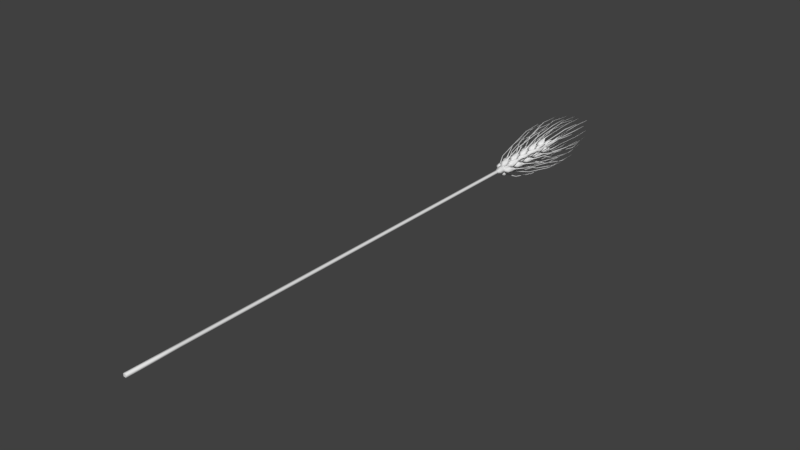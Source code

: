 # Source: wheat.blend  (saved by Blender 2.78.0; exported with 4.5.12 LTS)
import bpy
from mathutils import Matrix  # noqa: F401  (used for matrix-valued properties, if any)

bpy.ops.wm.read_factory_settings(use_empty=True)
scene = bpy.context.scene
scene.name = 'Scene'

# ---- collections
col_collection_1 = bpy.data.collections.new('Collection 1'); scene.collection.children.link(col_collection_1)
col_collection_9 = bpy.data.collections.new('Collection 9'); scene.collection.children.link(col_collection_9)

# ---- world
world_world = bpy.data.worlds.new('World'); scene.world = world_world
world_world.color = (0.05088, 0.05088, 0.05088)
world_world.use_sun_shadow = False
world_world.sun_shadow_jitter_overblur = 0.0
world_world.cycles.sampling_method = 'MANUAL'

# ---- meshes
me_cube = bpy.data.meshes.new('Cube')
me_cube.from_pydata([(-2.5, 1.093e-07, 2.5), (-2.5, 1000.0, 2.5), (-2.5, -1.093e-07, -2.5), (-2.5, 1000.0, -2.5), (2.5, 1.093e-07, 2.5), (2.5, 1000.0, 2.5), (2.5, -1.093e-07, -2.5), (2.5, 1000.0, -2.5), (-2.5, 90.91, 2.5), (-2.5, 181.8, 2.5), (-2.5, 272.7, 2.5), (-2.5, 363.6, 2.5), (-2.5, 454.5, 2.5), (-2.5, 545.5, 2.5), (-2.5, 636.4, 2.5), (-2.5, 727.3, 2.5), (-2.5, 818.2, 2.5), (-2.5, 909.1, 2.5), (-2.5, 909.1, -2.5), (-2.5, 818.2, -2.5), (-2.5, 727.3, -2.5), (-2.5, 636.4, -2.5), (-2.5, 545.5, -2.5), (-2.5, 454.5, -2.5), (-2.5, 363.6, -2.5), (-2.5, 272.7, -2.5), (-2.5, 181.8, -2.5), (-2.5, 90.91, -2.5), (2.5, 909.1, -2.5), (2.5, 818.2, -2.5), (2.5, 727.3, -2.5), (2.5, 636.4, -2.5), (2.5, 545.5, -2.5), (2.5, 454.5, -2.5), (2.5, 363.6, -2.5), (2.5, 272.7, -2.5), (2.5, 181.8, -2.5), (2.5, 90.91, -2.5), (2.5, 909.1, 2.5), (2.5, 818.2, 2.5), (2.5, 727.3, 2.5), (2.5, 636.4, 2.5), (2.5, 545.5, 2.5), (2.5, 454.5, 2.5), (2.5, 363.6, 2.5), (2.5, 272.7, 2.5), (2.5, 181.8, 2.5), (2.5, 90.91, 2.5)], [], [(17, 1, 3, 18), (18, 3, 7, 28), (28, 7, 5, 38), (38, 5, 1, 17), (2, 6, 4, 0), (4, 47, 8, 0), (47, 46, 9, 8), (46, 45, 10, 9), (45, 44, 11, 10), (44, 43, 12, 11), (43, 42, 13, 12), (42, 41, 14, 13), (41, 40, 15, 14), (40, 39, 16, 15), (39, 38, 17, 16), (6, 37, 47, 4), (37, 36, 46, 47), (36, 35, 45, 46), (35, 34, 44, 45), (34, 33, 43, 44), (33, 32, 42, 43), (32, 31, 41, 42), (31, 30, 40, 41), (30, 29, 39, 40), (29, 28, 38, 39), (2, 27, 37, 6), (27, 26, 36, 37), (26, 25, 35, 36), (25, 24, 34, 35), (24, 23, 33, 34), (23, 22, 32, 33), (22, 21, 31, 32), (21, 20, 30, 31), (20, 19, 29, 30), (19, 18, 28, 29), (0, 8, 27, 2), (8, 9, 26, 27), (9, 10, 25, 26), (10, 11, 24, 25), (11, 12, 23, 24), (12, 13, 22, 23), (13, 14, 21, 22), (14, 15, 20, 21), (15, 16, 19, 20), (16, 17, 18, 19)])
me_cube.polygons.foreach_set('use_smooth', [1, 1, 1, 1, 0, 1, 1, 1, 1, 1, 1, 1, 1, 1, 1, 1, 1, 1, 1, 1, 1, 1, 1, 1, 1, 1, 1, 1, 1, 1, 1, 1, 1, 1, 1, 1, 1, 1, 1, 1, 1, 1, 1, 1, 1])
me_cube.use_remesh_preserve_volume = False
me_cube.use_remesh_preserve_attributes = False
me_cube.use_mirror_vertex_groups = False
me_cube.update()
me_icosphere_021 = bpy.data.meshes.new('Icosphere.021')
me_icosphere_021.from_pydata([(-1.811, -160.0, 1.828), (-1.811, -160.0, -3.172), (3.189, -160.0, 1.828), (3.189, -160.0, -3.172), (-4.311, -150.0, 4.328), (-4.311, -150.0, -5.672), (5.688, -150.0, 4.328), (5.688, -150.0, -5.672), (-5.0, 6.104e-05, 5.0), (-5.0, 6.104e-05, -5.0), (5.0, 6.104e-05, 5.0), (5.0, 6.104e-05, -5.0), (-2.713, -12.54, -3.318), (-10.92, -6.521, -10.22), (-4.353, -6.521, -12.35), (-0.2974, -6.521, -6.772), (-4.353, -6.521, -1.189), (-10.92, -6.521, -3.322), (-8.929, 3.28, -13.3), (-1.418, -0.652, -10.22), (-1.418, -0.652, -3.322), (-7.981, -0.652, -1.189), (-12.98, 3.28, -7.72), (-7.115, 6.907, -7.72), (-12.19, 10.3, -13.23), (-13.41, 10.3, -11.55), (-11.65, 11.39, -11.55), (-15.66, 34.2, -12.9), (-15.14, 34.2, -13.62), (-14.9, 35.11, -12.9), (-20.38, 85.33, -14.67), (-19.71, 86.24, -14.74), (-19.98, 85.33, -15.36), (-18.12, 126.5, -12.46), (-17.56, 127.4, -12.54), (-17.8, 126.5, -13.05), (-7.634, -6.521, -11.29), (-10.92, -6.521, -6.772), (-11.53, 3.28, -8.346), (-9.225, 3.28, -11.52), (-10.96, 3.28, -10.51), (-1.957, -12.54, 2.73), (-8.861, -6.521, 10.93), (-10.99, -6.521, 4.37), (-5.411, -6.521, 0.3138), (0.1713, -6.521, 4.37), (-1.961, -6.521, 10.93), (-11.94, 3.28, 8.945), (-8.861, -0.652, 1.435), (-1.961, -0.652, 1.435), (0.1713, -0.652, 7.997), (-6.359, 3.28, 13.0), (-6.359, 6.907, 7.132), (-11.87, 10.3, 12.21), (-10.19, 10.3, 13.43), (-10.19, 11.39, 11.66), (-11.54, 34.2, 15.68), (-12.26, 34.2, 15.15), (-11.54, 35.11, 14.92), (-13.2, 85.33, 20.48), (-13.27, 86.24, 19.8), (-13.89, 85.33, 20.07), (-12.43, 126.5, 17.24), (-12.46, 127.4, 16.67), (-12.99, 126.5, 16.88), (-9.927, -6.521, 7.651), (-5.411, -6.521, 10.93), (-6.985, 3.28, 11.55), (-10.16, 3.28, 9.242), (-9.15, 3.28, 10.97), (4.091, -12.54, 1.974), (12.29, -6.521, 8.877), (5.73, -6.521, 11.01), (1.675, -6.521, 5.427), (5.73, -6.521, -0.1549), (12.29, -6.521, 1.977), (10.31, 3.28, 11.96), (2.796, -0.652, 8.877), (2.796, -0.652, 1.977), (9.358, -0.652, -0.1549), (14.36, 3.28, 6.375), (8.492, 6.907, 6.375), (13.57, 10.3, 11.89), (14.79, 10.3, 10.2), (13.02, 11.39, 10.2), (14.4, 34.2, 14.45), (13.75, 34.2, 15.06), (13.66, 35.11, 14.31), (16.93, 85.33, 18.73), (16.26, 86.24, 18.6), (16.34, 85.33, 19.28), (15.54, 126.5, 15.82), (14.98, 127.4, 15.74), (15.08, 126.5, 16.3), (9.012, -6.521, 9.944), (12.29, -6.521, 5.427), (12.91, 3.28, 7.001), (10.6, 3.28, 10.17), (12.33, 3.28, 9.167), (3.335, -12.54, -4.074), (10.24, -6.521, -12.28), (12.37, -6.521, -5.714), (6.788, -6.521, -1.658), (1.206, -6.521, -5.714), (3.338, -6.521, -12.28), (13.32, 3.28, -10.29), (10.24, -0.652, -2.779), (3.338, -0.652, -2.779), (1.206, -0.652, -9.342), (7.736, 3.28, -14.35), (7.736, 6.907, -8.476), (13.25, 10.3, -13.55), (11.56, 10.3, -14.78), (11.56, 11.39, -13.01), (12.91, 34.2, -17.02), (13.63, 34.2, -16.5), (12.91, 35.11, -16.26), (15.18, 85.33, -21.76), (15.18, 86.24, -21.08), (15.83, 85.33, -21.29), (11.87, 126.5, -20.73), (11.87, 127.4, -20.16), (12.41, 126.5, -20.34), (11.3, -6.521, -8.995), (6.788, -6.521, -12.28), (8.362, 3.28, -12.89), (11.53, 3.28, -10.59), (10.53, 3.28, -12.32), (-3.588, -27.54, -0.1376), (-14.27, -21.52, 0.7807), (-11.14, -21.52, -5.367), (-4.322, -21.52, -4.288), (-3.242, -21.52, 2.527), (-9.39, -21.52, 5.66), (-15.04, -11.72, -2.802), (-7.554, -15.65, -5.935), (-2.675, -15.65, -1.056), (-5.807, -15.65, 5.092), (-13.96, -11.72, 4.013), (-9.813, -8.092, -0.1376), (-17.3, -4.703, -0.4439), (-16.97, -4.703, 1.61), (-15.72, -3.61, 0.3591), (-19.52, 19.2, 2.244), (-19.66, 19.2, 1.364), (-18.98, 20.11, 1.708), (-26.92, 70.33, 4.895), (-26.44, 71.24, 4.311), (-27.14, 70.33, 4.033), (-20.95, 111.5, 4.29), (-20.6, 112.4, 3.841), (-21.14, 111.5, 3.65), (-12.7, -21.52, -2.293), (-11.83, -21.52, 3.22), (-13.38, -11.72, 2.541), (-13.99, -11.72, -1.331), (-14.5, -11.72, 0.6053), (1.223, -27.54, 3.605), (2.141, -21.52, 14.29), (-4.007, -21.52, 11.15), (-2.927, -21.52, 4.338), (3.888, -21.52, 3.259), (7.021, -21.52, 9.407), (-1.441, -11.72, 15.06), (-4.574, -15.65, 7.57), (0.305, -15.65, 2.691), (6.453, -15.65, 5.824), (5.374, -11.72, 13.98), (1.223, -8.092, 9.829), (0.9169, -4.703, 17.32), (2.971, -4.703, 16.99), (1.72, -3.61, 15.74), (3.604, 19.2, 19.53), (2.725, 19.2, 19.67), (3.069, 20.11, 19.0), (5.824, 70.33, 24.1), (5.297, 71.24, 23.67), (5.05, 70.33, 24.3), (4.077, 111.5, 21.27), (3.654, 112.4, 20.89), (3.425, 111.5, 21.41), (-0.9325, -21.52, 12.72), (4.581, -21.52, 11.85), (3.902, -11.72, 13.39), (0.03001, -11.72, 14.01), (1.966, -11.72, 14.52), (4.965, -27.54, -1.207), (15.65, -21.52, -2.125), (12.51, -21.52, 4.023), (5.699, -21.52, 2.944), (4.62, -21.52, -3.871), (10.77, -21.52, -7.004), (16.42, -11.72, 1.458), (8.931, -15.65, 4.59), (4.052, -15.65, -0.2885), (7.185, -15.65, -6.437), (15.34, -11.72, -5.357), (11.19, -8.092, -1.207), (18.68, -4.703, -0.9004), (18.35, -4.703, -2.954), (17.1, -3.61, -1.703), (21.08, 19.2, 0.3275), (21.05, 19.2, 1.218), (20.45, 20.11, 0.7509), (25.89, 70.33, 1.567), (25.32, 71.24, 1.947), (25.86, 70.33, 2.366), (22.86, 111.5, 0.4888), (22.4, 112.4, 0.8257), (22.86, 111.5, 1.156), (14.08, -21.52, 0.949), (13.21, -21.52, -4.565), (14.75, -11.72, -3.886), (15.37, -11.72, -0.01352), (15.88, -11.72, -1.95), (0.1541, -27.54, -4.949), (-0.7642, -21.52, -15.63), (5.384, -21.52, -12.5), (4.304, -21.52, -5.682), (-2.511, -21.52, -4.603), (-5.643, -21.52, -10.75), (2.819, -11.72, -16.4), (5.951, -15.65, -8.915), (1.072, -15.65, -4.036), (-5.076, -15.65, -7.168), (-3.996, -11.72, -15.32), (0.154, -8.092, -11.17), (0.4604, -4.703, -18.66), (-1.593, -4.703, -18.34), (-0.3426, -3.61, -17.08), (-2.227, 19.2, -20.88), (-1.347, 19.2, -21.02), (-1.691, 20.11, -20.34), (-3.974, 70.33, -25.84), (-3.493, 71.24, -25.35), (-3.184, 70.33, -25.96), (-5.587, 111.5, -22.77), (-5.185, 112.4, -22.37), (-4.928, 111.5, -22.87), (2.31, -21.52, -14.06), (-3.204, -21.52, -13.19), (-2.525, -11.72, -14.74), (1.347, -11.72, -15.35), (-0.5888, -11.72, -15.86), (4.091, -42.54, 1.974), (12.29, -36.52, 8.877), (5.73, -36.52, 11.01), (1.675, -36.52, 5.427), (5.73, -36.52, -0.1549), (12.29, -36.52, 1.977), (10.31, -26.72, 11.96), (2.796, -30.65, 8.877), (2.796, -30.65, 1.977), (9.358, -30.65, -0.1549), (14.36, -26.72, 6.375), (8.492, -23.09, 6.375), (13.57, -19.7, 11.89), (14.79, -19.7, 10.2), (13.02, -18.61, 10.2), (23.02, 4.201, 16.03), (22.31, 4.201, 17.01), (21.99, 5.111, 16.03), (29.47, 55.33, 18.45), (28.55, 56.24, 18.54), (28.92, 55.33, 19.39), (26.38, 96.5, 15.43), (25.61, 97.41, 15.53), (25.94, 96.5, 16.23), (9.012, -36.52, 9.944), (12.29, -36.52, 5.427), (12.91, -26.72, 7.001), (10.6, -26.72, 10.17), (12.33, -26.72, 9.167), (3.335, -42.54, -4.074), (10.24, -36.52, -12.28), (12.37, -36.52, -5.714), (6.788, -36.52, -1.658), (1.206, -36.52, -5.714), (3.338, -36.52, -12.28), (13.32, -26.72, -10.29), (10.24, -30.65, -2.779), (3.338, -30.65, -2.779), (1.206, -30.65, -9.342), (7.736, -26.72, -14.35), (7.736, -23.09, -8.476), (13.25, -19.7, -13.55), (11.56, -19.7, -14.78), (11.56, -18.61, -13.01), (17.39, 4.201, -23.0), (18.37, 4.201, -22.29), (17.39, 5.111, -21.97), (19.66, 55.33, -29.56), (19.75, 56.24, -28.64), (20.6, 55.33, -29.01), (18.61, 96.5, -25.14), (18.65, 97.41, -24.36), (19.37, 96.5, -24.64), (11.3, -36.52, -8.995), (6.788, -36.52, -12.28), (8.362, -26.72, -12.89), (11.53, -26.72, -10.59), (10.53, -26.72, -12.32), (-2.713, -42.54, -3.318), (-10.92, -36.52, -10.22), (-4.353, -36.52, -12.35), (-0.2974, -36.52, -6.772), (-4.353, -36.52, -1.189), (-10.92, -36.52, -3.322), (-8.929, -26.72, -13.3), (-1.418, -30.65, -10.22), (-1.418, -30.65, -3.322), (-7.981, -30.65, -1.189), (-12.98, -26.72, -7.72), (-7.115, -23.09, -7.72), (-12.19, -19.7, -13.23), (-13.41, -19.7, -11.55), (-11.65, -18.61, -11.55), (-18.04, 4.201, -21.33), (-17.15, 4.201, -22.16), (-17.02, 5.111, -21.13), (-21.49, 55.33, -27.18), (-20.58, 56.24, -27.0), (-20.69, 55.33, -27.92), (-19.6, 96.5, -23.21), (-18.84, 97.41, -23.09), (-18.96, 96.5, -23.86), (-7.634, -36.52, -11.29), (-10.92, -36.52, -6.772), (-11.53, -26.72, -8.346), (-9.225, -26.72, -11.52), (-10.96, -26.72, -10.51), (-1.957, -42.54, 2.73), (-8.861, -36.52, 10.93), (-10.99, -36.52, 4.37), (-5.411, -36.52, 0.3138), (0.1713, -36.52, 4.37), (-1.961, -36.52, 10.93), (-11.94, -26.72, 8.945), (-8.861, -30.65, 1.435), (-1.961, -30.65, 1.435), (0.1713, -30.65, 7.997), (-6.359, -26.72, 13.0), (-6.359, -23.09, 7.132), (-11.87, -19.7, 12.21), (-10.19, -19.7, 13.43), (-10.19, -18.61, 11.66), (-16.01, 4.201, 21.66), (-16.99, 4.201, 20.94), (-16.01, 5.111, 20.62), (-19.11, 55.33, 28.14), (-19.11, 56.24, 27.21), (-20.0, 55.33, 27.5), (-14.59, 96.5, 26.73), (-14.59, 97.41, 25.95), (-15.33, 96.5, 26.19), (-9.927, -36.52, 7.651), (-5.411, -36.52, 10.93), (-6.985, -26.72, 11.55), (-10.16, -26.72, 9.242), (-9.15, -26.72, 10.97), (4.965, -57.54, -1.207), (15.65, -51.52, -2.125), (12.51, -51.52, 4.023), (5.699, -51.52, 2.944), (4.62, -51.52, -3.871), (10.77, -51.52, -7.004), (16.42, -41.72, 1.458), (8.931, -45.65, 4.59), (4.052, -45.65, -0.2885), (7.185, -45.65, -6.437), (15.34, -41.72, -5.357), (11.19, -38.09, -1.207), (18.68, -34.7, -0.9004), (18.35, -34.7, -2.954), (17.1, -33.61, -1.703), (28.29, -10.8, -4.655), (28.48, -10.8, -3.453), (27.56, -9.888, -3.923), (38.4, 40.33, -8.277), (37.74, 41.24, -7.479), (38.71, 40.33, -7.099), (30.25, 81.5, -7.451), (29.77, 82.41, -6.837), (30.5, 81.5, -6.576), (14.08, -51.52, 0.949), (13.21, -51.52, -4.565), (14.75, -41.72, -3.886), (15.37, -41.72, -0.01352), (15.88, -41.72, -1.95), (0.1541, -57.54, -4.949), (-0.7642, -51.52, -15.63), (5.384, -51.52, -12.5), (4.304, -51.52, -5.682), (-2.511, -51.52, -4.603), (-5.643, -51.52, -10.75), (2.819, -41.72, -16.4), (5.951, -45.65, -8.915), (1.072, -45.65, -4.036), (-5.076, -45.65, -7.168), (-3.996, -41.72, -15.32), (0.154, -38.09, -11.17), (0.4604, -34.7, -18.66), (-1.593, -34.7, -18.34), (-0.3426, -33.61, -17.08), (-3.294, -10.8, -28.27), (-2.093, -10.8, -28.46), (-2.562, -9.888, -27.54), (-6.326, 40.33, -34.51), (-5.606, 41.24, -33.92), (-5.269, 40.33, -34.79), (-3.94, 81.5, -30.64), (-3.362, 82.41, -30.12), (-3.049, 81.5, -30.83), (2.31, -51.52, -14.06), (-3.204, -51.52, -13.19), (-2.525, -41.72, -14.74), (1.347, -41.72, -15.35), (-0.5888, -41.72, -15.86), (-3.588, -57.54, -0.1376), (-14.27, -51.52, 0.7807), (-11.14, -51.52, -5.367), (-4.322, -51.52, -4.288), (-3.242, -51.52, 2.527), (-9.39, -51.52, 5.66), (-15.04, -41.72, -2.802), (-7.554, -45.65, -5.935), (-2.675, -45.65, -1.056), (-5.807, -45.65, 5.092), (-13.96, -41.72, 4.013), (-9.813, -38.09, -0.1376), (-17.3, -34.7, -0.4439), (-16.97, -34.7, 1.61), (-15.72, -33.61, 0.3591), (-27.16, -10.8, -2.038), (-27.12, -10.8, -3.254), (-26.3, -9.888, -2.616), (-33.74, 40.33, -3.73), (-32.96, 41.24, -4.25), (-33.7, 40.33, -4.822), (-29.59, 81.5, -2.258), (-28.97, 82.41, -2.718), (-29.6, 81.5, -3.169), (-12.7, -51.52, -2.293), (-11.83, -51.52, 3.22), (-13.38, -41.72, 2.541), (-13.99, -41.72, -1.331), (-14.5, -41.72, 0.6053), (1.223, -57.54, 3.605), (2.141, -51.52, 14.29), (-4.007, -51.52, 11.15), (-2.927, -51.52, 4.338), (3.888, -51.52, 3.259), (7.021, -51.52, 9.407), (-1.441, -41.72, 15.06), (-4.574, -45.65, 7.57), (0.305, -45.65, 2.691), (6.453, -45.65, 5.824), (5.374, -41.72, 13.98), (1.223, -38.09, 9.829), (0.9169, -34.7, 17.32), (2.971, -34.7, 16.99), (1.72, -33.61, 15.74), (4.672, -10.8, 26.93), (3.47, -10.8, 27.12), (3.94, -9.888, 26.2), (7.058, 40.33, 33.7), (6.401, 41.24, 33.04), (5.979, 40.33, 33.87), (9.261, 81.5, 29.51), (8.712, 82.41, 28.96), (8.36, 81.5, 29.65), (-0.9325, -51.52, 12.72), (4.581, -51.52, 11.85), (3.902, -41.72, 13.39), (0.03001, -41.72, 14.01), (1.966, -41.72, 14.52), (-2.713, -72.54, -3.318), (-10.92, -66.52, -10.22), (-4.353, -66.52, -12.35), (-0.2974, -66.52, -6.772), (-4.353, -66.52, -1.189), (-10.92, -66.52, -3.322), (-8.929, -56.72, -13.3), (-1.418, -60.65, -10.22), (-1.418, -60.65, -3.322), (-7.981, -60.65, -1.189), (-12.98, -56.72, -7.72), (-7.115, -53.09, -7.72), (-12.19, -49.7, -13.23), (-13.41, -49.7, -11.55), (-11.65, -48.61, -11.55), (-23.17, -25.8, -18.51), (-22.4, -25.8, -19.56), (-22.06, -24.89, -18.51), (-33.54, 25.33, -23.41), (-32.44, 26.24, -23.52), (-32.88, 25.33, -24.53), (-33.02, 66.5, -21.8), (-32.01, 67.41, -21.93), (-32.45, 66.5, -22.85), (-7.634, -66.52, -11.29), (-10.92, -66.52, -6.772), (-11.53, -56.72, -8.346), (-9.225, -56.72, -11.52), (-10.96, -56.72, -10.51), (-1.957, -72.54, 2.73), (-8.861, -66.52, 10.93), (-10.99, -66.52, 4.37), (-5.411, -66.52, 0.3138), (0.1713, -66.52, 4.37), (-1.961, -66.52, 10.93), (-11.94, -56.72, 8.945), (-8.861, -60.65, 1.435), (-1.961, -60.65, 1.435), (0.1713, -60.65, 7.997), (-6.359, -56.72, 13.0), (-6.359, -53.09, 7.132), (-11.87, -49.7, 12.21), (-10.19, -49.7, 13.43), (-10.19, -48.61, 11.66), (-17.15, -25.8, 23.18), (-18.2, -25.8, 22.42), (-17.15, -24.89, 22.08), (-21.87, 25.33, 33.68), (-21.98, 26.24, 32.58), (-22.99, 25.33, 33.03), (-22.82, 66.5, 31.42), (-22.88, 67.41, 30.41), (-23.82, 66.5, 30.77), (-9.927, -66.52, 7.651), (-5.411, -66.52, 10.93), (-6.985, -56.72, 11.55), (-10.16, -56.72, 9.242), (-9.15, -56.72, 10.97), (4.091, -72.54, 1.974), (12.29, -66.52, 8.877), (5.73, -66.52, 11.01), (1.675, -66.52, 5.427), (5.73, -66.52, -0.1549), (12.29, -66.52, 1.977), (10.31, -56.72, 11.96), (2.796, -60.65, 8.877), (2.796, -60.65, 1.977), (9.358, -60.65, -0.1549), (14.36, -56.72, 6.375), (8.492, -53.09, 6.375), (13.57, -49.7, 11.89), (14.79, -49.7, 10.2), (13.02, -48.61, 10.2), (20.69, -25.8, 21.4), (19.74, -25.8, 22.28), (19.61, -24.89, 21.18), (27.06, 25.33, 30.84), (25.98, 26.24, 30.63), (26.11, 25.33, 31.73), (27.31, 66.5, 28.89), (26.3, 67.41, 28.74), (26.47, 66.5, 29.74), (9.012, -66.52, 9.944), (12.29, -66.52, 5.427), (12.91, -56.72, 7.001), (10.6, -56.72, 10.17), (12.33, -56.72, 9.167), (3.335, -72.54, -4.074), (10.24, -66.52, -12.28), (12.37, -66.52, -5.714), (6.788, -66.52, -1.658), (1.206, -66.52, -5.714), (3.338, -66.52, -12.28), (13.32, -56.72, -10.29), (10.24, -60.65, -2.779), (3.338, -60.65, -2.779), (1.206, -60.65, -9.342), (7.736, -56.72, -14.35), (7.736, -53.09, -8.476), (13.25, -49.7, -13.55), (11.56, -49.7, -14.78), (11.56, -48.61, -13.01), (18.53, -25.8, -24.53), (19.58, -25.8, -23.76), (18.53, -24.89, -23.42), (24.24, 25.33, -34.93), (24.24, 26.24, -33.83), (25.29, 25.33, -34.17), (20.73, 66.5, -36.62), (20.73, 67.41, -35.6), (21.7, 66.5, -35.92), (11.3, -66.52, -8.995), (6.788, -66.52, -12.28), (8.362, -56.72, -12.89), (11.53, -56.72, -10.59), (10.53, -56.72, -12.32), (-3.588, -87.54, -0.1376), (-14.27, -81.52, 0.7807), (-11.14, -81.52, -5.367), (-4.322, -81.52, -4.288), (-3.242, -81.52, 2.527), (-9.39, -81.52, 5.66), (-15.04, -71.72, -2.802), (-7.554, -75.65, -5.935), (-2.675, -75.65, -1.056), (-5.807, -75.65, 5.092), (-13.96, -71.72, 4.013), (-9.813, -68.09, -0.1376), (-17.3, -64.7, -0.4439), (-16.97, -64.7, 1.61), (-15.72, -63.61, 0.3591), (-28.79, -40.8, 3.582), (-29.0, -40.8, 2.299), (-28.01, -39.89, 2.801), (-39.6, 10.33, 7.451), (-38.89, 11.24, 6.599), (-39.92, 10.33, 6.193), (-38.09, 51.5, 8.221), (-37.47, 52.41, 7.416), (-38.42, 51.5, 7.073), (-12.7, -81.52, -2.293), (-11.83, -81.52, 3.22), (-13.38, -71.72, 2.541), (-13.99, -71.72, -1.331), (-14.5, -71.72, 0.6053), (1.223, -87.54, 3.605), (2.141, -81.52, 14.29), (-4.007, -81.52, 11.15), (-2.927, -81.52, 4.338), (3.888, -81.52, 3.259), (7.021, -81.52, 9.407), (-1.441, -71.72, 15.06), (-4.574, -75.65, 7.57), (0.305, -75.65, 2.691), (6.453, -75.65, 5.824), (5.374, -71.72, 13.98), (1.223, -68.09, 9.829), (0.9169, -64.7, 17.32), (2.971, -64.7, 16.99), (1.72, -63.61, 15.74), (4.943, -40.8, 28.81), (3.66, -40.8, 29.01), (4.161, -39.89, 28.03), (9.03, 10.33, 39.57), (8.174, 11.24, 38.87), (7.773, 10.33, 39.9), (6.761, 51.5, 38.64), (6.002, 52.41, 37.97), (5.592, 51.5, 38.9), (-0.9325, -81.52, 12.72), (4.581, -81.52, 11.85), (3.902, -71.72, 13.39), (0.03001, -71.72, 14.01), (1.966, -71.72, 14.52), (4.965, -87.54, -1.207), (15.65, -81.52, -2.125), (12.51, -81.52, 4.023), (5.699, -81.52, 2.944), (4.62, -81.52, -3.871), (10.77, -81.52, -7.004), (16.42, -71.72, 1.458), (8.931, -75.65, 4.59), (4.052, -75.65, -0.2885), (7.185, -75.65, -6.437), (15.34, -71.72, -5.357), (11.19, -68.09, -1.207), (18.68, -64.7, -0.9004), (18.35, -64.7, -2.954), (17.1, -63.61, -1.703), (30.44, -40.8, 0.7865), (30.39, -40.8, 2.085), (29.52, -39.89, 1.404), (41.62, 10.33, 2.964), (40.71, 11.24, 3.582), (41.58, 10.33, 4.263), (40.42, 51.5, 1.408), (39.6, 52.41, 2.012), (40.43, 51.5, 2.604), (14.08, -81.52, 0.949), (13.21, -81.52, -4.565), (14.75, -71.72, -3.886), (15.37, -71.72, -0.01352), (15.88, -71.72, -1.95), (0.1541, -87.54, -4.949), (-0.7642, -81.52, -15.63), (5.384, -81.52, -12.5), (4.304, -81.52, -5.682), (-2.511, -81.52, -4.603), (-5.643, -81.52, -10.75), (2.819, -71.72, -16.4), (5.951, -75.65, -8.915), (1.072, -75.65, -4.036), (-5.076, -75.65, -7.168), (-3.996, -71.72, -15.32), (0.154, -68.09, -11.17), (0.4604, -64.7, -18.66), (-1.593, -64.7, -18.34), (-0.3426, -63.61, -17.08), (-3.566, -40.8, -30.15), (-2.282, -40.8, -30.36), (-2.784, -39.89, -29.37), (-6.886, 10.33, -41.55), (-6.104, 11.24, -40.77), (-5.602, 10.33, -41.75), (-10.56, 51.5, -40.27), (-9.838, 52.41, -39.55), (-9.376, 51.5, -40.45), (2.31, -81.52, -14.06), (-3.204, -81.52, -13.19), (-2.525, -71.72, -14.74), (1.347, -71.72, -15.35), (-0.5888, -71.72, -15.86), (3.335, -102.5, -4.074), (10.24, -96.52, -12.28), (12.37, -96.52, -5.714), (6.788, -96.52, -1.658), (1.206, -96.52, -5.714), (3.338, -96.52, -12.28), (13.32, -86.72, -10.29), (10.24, -90.65, -2.779), (3.338, -90.65, -2.779), (1.206, -90.65, -9.342), (7.736, -86.72, -14.35), (7.736, -83.09, -8.476), (13.25, -79.7, -13.55), (11.56, -79.7, -14.78), (11.56, -78.61, -13.01), (18.53, -55.8, -24.53), (19.58, -55.8, -23.76), (18.53, -54.89, -23.42), (23.43, -4.673, -34.9), (23.54, -3.763, -33.8), (24.55, -4.673, -34.24), (21.82, 36.5, -34.38), (21.95, 37.41, -33.37), (22.87, 36.5, -33.81), (11.3, -96.52, -8.995), (6.788, -96.52, -12.28), (8.362, -86.72, -12.89), (11.53, -86.72, -10.59), (10.53, -86.72, -12.32), (-2.713, -102.5, -3.318), (-10.92, -96.52, -10.22), (-4.353, -96.52, -12.35), (-0.2974, -96.52, -6.772), (-4.353, -96.52, -1.189), (-10.92, -96.52, -3.322), (-8.929, -86.72, -13.3), (-1.418, -90.65, -10.22), (-1.418, -90.65, -3.322), (-7.981, -90.65, -1.189), (-12.98, -86.72, -7.72), (-7.115, -83.09, -7.72), (-12.19, -79.7, -13.23), (-13.41, -79.7, -11.55), (-11.65, -78.61, -11.55), (-23.17, -55.8, -18.51), (-22.4, -55.8, -19.56), (-22.06, -54.89, -18.51), (-33.66, -4.674, -23.23), (-32.56, -3.763, -23.34), (-33.01, -4.674, -24.35), (-31.41, 36.5, -24.18), (-30.39, 37.41, -24.24), (-30.76, 36.5, -25.19), (-7.634, -96.52, -11.29), (-10.92, -96.52, -6.772), (-11.53, -86.72, -8.346), (-9.225, -86.72, -11.52), (-10.96, -86.72, -10.51), (-1.957, -102.5, 2.73), (-8.861, -96.52, 10.93), (-10.99, -96.52, 4.37), (-5.411, -96.52, 0.3138), (0.1713, -96.52, 4.37), (-1.961, -96.52, 10.93), (-11.94, -86.72, 8.945), (-8.861, -90.65, 1.435), (-1.961, -90.65, 1.435), (0.1713, -90.65, 7.997), (-6.359, -86.72, 13.0), (-6.359, -83.09, 7.132), (-11.87, -79.7, 12.21), (-10.19, -79.7, 13.43), (-10.19, -78.61, 11.66), (-21.38, -55.8, 19.33), (-22.27, -55.8, 18.38), (-21.17, -54.89, 18.25), (-30.83, -4.674, 25.7), (-30.62, -3.763, 24.62), (-31.71, -4.674, 24.75), (-28.87, 36.5, 25.95), (-28.72, 37.41, 24.94), (-29.73, 36.5, 25.11), (-9.927, -96.52, 7.651), (-5.411, -96.52, 10.93), (-6.985, -86.72, 11.55), (-10.16, -86.72, 9.242), (-9.15, -86.72, 10.97), (4.091, -102.5, 1.974), (12.29, -96.52, 8.877), (5.73, -96.52, 11.01), (1.675, -96.52, 5.427), (5.73, -96.52, -0.1549), (12.29, -96.52, 1.977), (10.31, -86.72, 11.96), (2.796, -90.65, 8.877), (2.796, -90.65, 1.977), (9.358, -90.65, -0.1549), (14.36, -86.72, 6.375), (8.492, -83.09, 6.375), (13.57, -79.7, 11.89), (14.79, -79.7, 10.2), (13.02, -78.61, 10.2), (24.54, -55.8, 17.17), (23.78, -55.8, 18.22), (23.44, -54.89, 17.17), (34.95, -4.674, 22.88), (33.84, -3.763, 22.88), (34.18, -4.674, 23.93), (36.64, 36.5, 19.37), (35.62, 37.41, 19.37), (35.94, 36.5, 20.34), (9.012, -96.52, 9.944), (12.29, -96.52, 5.427), (12.91, -86.72, 7.001), (10.6, -86.72, 10.17), (12.33, -86.72, 9.167), (0.1541, -117.5, -4.949), (-0.7642, -111.5, -15.63), (5.384, -111.5, -12.5), (4.304, -111.5, -5.682), (-2.511, -111.5, -4.603), (-5.643, -111.5, -10.75), (2.819, -101.7, -16.4), (5.951, -105.7, -8.915), (1.072, -105.7, -4.036), (-5.076, -105.7, -7.168), (-3.996, -101.7, -15.32), (0.1541, -98.09, -11.17), (0.4604, -94.7, -18.66), (-1.593, -94.7, -18.34), (-0.3426, -93.61, -17.08), (-3.566, -70.8, -30.15), (-2.282, -70.8, -30.36), (-2.784, -69.89, -29.37), (-7.435, -19.67, -40.96), (-6.582, -18.76, -40.25), (-6.176, -19.67, -41.28), (-8.204, 21.5, -39.45), (-7.399, 22.41, -38.83), (-7.057, 21.5, -39.78), (2.31, -111.5, -14.06), (-3.204, -111.5, -13.19), (-2.525, -101.7, -14.74), (1.347, -101.7, -15.35), (-0.5888, -101.7, -15.86), (-3.588, -117.5, -0.1376), (-14.27, -111.5, 0.7807), (-11.14, -111.5, -5.367), (-4.322, -111.5, -4.288), (-3.242, -111.5, 2.527), (-9.39, -111.5, 5.66), (-15.04, -101.7, -2.802), (-7.554, -105.7, -5.935), (-2.675, -105.7, -1.056), (-5.807, -105.7, 5.092), (-13.96, -101.7, 4.013), (-9.813, -98.09, -0.1376), (-17.3, -94.7, -0.4439), (-16.97, -94.7, 1.61), (-15.72, -93.61, 0.3591), (-28.79, -70.8, 3.582), (-29.0, -70.8, 2.299), (-28.01, -69.89, 2.801), (-39.55, -19.67, 7.669), (-38.85, -18.76, 6.813), (-39.88, -19.67, 6.413), (-38.63, 21.5, 5.4), (-37.95, 22.41, 4.642), (-38.88, 21.5, 4.231), (-12.7, -111.5, -2.293), (-11.83, -111.5, 3.22), (-13.38, -101.7, 2.541), (-13.99, -101.7, -1.331), (-14.5, -101.7, 0.6053), (1.223, -117.5, 3.605), (2.141, -111.5, 14.29), (-4.007, -111.5, 11.15), (-2.927, -111.5, 4.338), (3.888, -111.5, 3.259), (7.021, -111.5, 9.407), (-1.441, -101.7, 15.06), (-4.574, -105.7, 7.57), (0.305, -105.7, 2.691), (6.453, -105.7, 5.824), (5.374, -101.7, 13.98), (1.223, -98.09, 9.829), (0.9169, -94.7, 17.32), (2.971, -94.7, 16.99), (1.72, -93.61, 15.74), (-0.77, -70.8, 29.08), (-2.069, -70.8, 29.03), (-1.388, -69.89, 28.16), (-2.948, -19.67, 40.26), (-3.566, -18.76, 39.35), (-4.247, -19.67, 40.22), (-1.392, 21.5, 39.06), (-1.996, 22.41, 38.24), (-2.588, 21.5, 39.07), (-0.9325, -111.5, 12.72), (4.581, -111.5, 11.85), (3.902, -101.7, 13.39), (0.03001, -101.7, 14.01), (1.966, -101.7, 14.52), (4.965, -117.5, -1.207), (15.65, -111.5, -2.125), (12.51, -111.5, 4.023), (5.699, -111.5, 2.944), (4.62, -111.5, -3.871), (10.77, -111.5, -7.004), (16.42, -101.7, 1.458), (8.931, -105.7, 4.59), (4.052, -105.7, -0.2885), (7.185, -105.7, -6.437), (15.34, -101.7, -5.357), (11.19, -98.09, -1.207), (18.68, -94.7, -0.9004), (18.35, -94.7, -2.954), (17.1, -93.61, -1.703), (30.17, -70.8, -4.927), (30.37, -70.8, -3.643), (29.39, -69.89, -4.145), (41.56, -19.67, -8.247), (40.78, -18.76, -7.465), (41.77, -19.67, -6.963), (40.28, 21.5, -11.92), (39.56, 22.41, -11.2), (40.47, 21.5, -10.74), (14.08, -111.5, 0.949), (13.21, -111.5, -4.565), (14.75, -101.7, -3.886), (15.37, -101.7, -0.01352), (15.88, -101.7, -1.95), (-1.957, -132.5, 2.73), (-8.861, -126.5, 10.93), (-10.99, -126.5, 4.37), (-5.411, -126.5, 0.3138), (0.1713, -126.5, 4.37), (-1.961, -126.5, 10.93), (-11.94, -116.7, 8.945), (-8.861, -120.7, 1.435), (-1.961, -120.7, 1.435), (0.1713, -120.7, 7.997), (-6.359, -116.7, 13.0), (-6.359, -113.1, 7.132), (-11.87, -109.7, 12.21), (-10.19, -109.7, 13.43), (-10.19, -108.6, 11.66), (-17.15, -85.8, 23.18), (-18.2, -85.8, 22.42), (-17.15, -84.89, 22.08), (-22.05, -34.67, 33.56), (-22.16, -33.76, 32.46), (-23.17, -34.67, 32.9), (-22.28, 6.503, 35.96), (-22.42, 7.414, 34.86), (-23.42, 6.503, 35.34), (-9.927, -126.5, 7.651), (-5.411, -126.5, 10.93), (-6.985, -116.7, 11.55), (-10.16, -116.7, 9.242), (-9.15, -116.7, 10.97), (4.091, -132.5, 1.974), (12.29, -126.5, 8.877), (5.73, -126.5, 11.01), (1.675, -126.5, 5.427), (5.73, -126.5, -0.1548), (12.29, -126.5, 1.977), (10.31, -116.7, 11.96), (2.796, -120.7, 8.877), (2.796, -120.7, 1.977), (9.358, -120.7, -0.1549), (14.36, -116.7, 6.375), (8.492, -113.1, 6.375), (13.57, -109.7, 11.89), (14.79, -109.7, 10.2), (13.02, -108.6, 10.2), (24.54, -85.8, 17.17), (23.78, -85.8, 18.22), (23.44, -84.89, 17.17), (35.04, -34.67, 21.88), (33.94, -33.76, 22.0), (34.39, -34.67, 23.01), (35.57, 6.503, 24.88), (34.47, 7.414, 24.94), (34.87, 6.503, 25.97), (9.012, -126.5, 9.944), (12.29, -126.5, 5.427), (12.91, -116.7, 7.001), (10.6, -116.7, 10.17), (12.33, -116.7, 9.167), (3.335, -132.5, -4.074), (10.24, -126.5, -12.28), (12.37, -126.5, -5.714), (6.788, -126.5, -1.658), (1.206, -126.5, -5.714), (3.338, -126.5, -12.28), (13.32, -116.7, -10.29), (10.24, -120.7, -2.779), (3.338, -120.7, -2.779), (1.206, -120.7, -9.342), (7.736, -116.7, -14.35), (7.736, -113.1, -8.476), (13.25, -109.7, -13.55), (11.56, -109.7, -14.78), (11.56, -108.6, -13.01), (22.76, -85.8, -20.68), (23.64, -85.8, -19.73), (22.55, -84.89, -19.59), (32.21, -34.67, -27.05), (31.99, -33.76, -25.96), (33.09, -34.67, -26.1), (32.82, 6.503, -29.6), (32.65, 7.414, -28.51), (33.74, 6.503, -28.69), (11.3, -126.5, -8.995), (6.788, -126.5, -12.28), (8.362, -116.7, -12.89), (11.53, -116.7, -10.59), (10.53, -116.7, -12.32), (-2.713, -132.5, -3.318), (-10.92, -126.5, -10.22), (-4.353, -126.5, -12.35), (-0.2974, -126.5, -6.772), (-4.353, -126.5, -1.189), (-10.92, -126.5, -3.322), (-8.929, -116.7, -13.3), (-1.418, -120.7, -10.22), (-1.418, -120.7, -3.322), (-7.981, -120.7, -1.189), (-12.98, -116.7, -7.72), (-7.115, -113.1, -7.72), (-12.19, -109.7, -13.23), (-13.41, -109.7, -11.55), (-11.65, -108.6, -11.55), (-23.17, -85.8, -18.51), (-22.4, -85.8, -19.56), (-22.06, -84.89, -18.51), (-33.57, -34.67, -24.22), (-32.47, -33.76, -24.22), (-32.81, -34.67, -25.27), (-38.38, 6.503, -22.46), (-37.28, 7.414, -22.46), (-37.62, 6.503, -23.51), (-7.634, -126.5, -11.29), (-10.92, -126.5, -6.772), (-11.53, -116.7, -8.346), (-9.225, -116.7, -11.52), (-10.96, -116.7, -10.51), (1.223, -147.5, 3.605), (2.141, -141.5, 14.29), (-4.007, -141.5, 11.15), (-2.927, -141.5, 4.338), (3.888, -141.5, 3.259), (7.021, -141.5, 9.407), (-1.441, -131.7, 15.06), (-4.574, -135.6, 7.57), (0.305, -135.6, 2.691), (6.453, -135.6, 5.824), (5.374, -131.7, 13.98), (1.223, -128.1, 9.829), (0.9169, -124.7, 17.32), (2.971, -124.7, 16.99), (1.72, -123.6, 15.74), (4.943, -100.8, 28.81), (3.66, -100.8, 29.01), (4.161, -99.89, 28.03), (8.812, -49.67, 39.61), (7.96, -48.76, 38.91), (7.554, -49.67, 39.94), (10.35, -8.496, 41.47), (9.479, -7.586, 40.79), (9.106, -8.496, 41.84), (-0.9325, -141.5, 12.72), (4.581, -141.5, 11.85), (3.902, -131.7, 13.39), (0.03001, -131.7, 14.01), (1.966, -131.7, 14.52), (4.965, -147.5, -1.207), (15.65, -141.5, -2.125), (12.51, -141.5, 4.023), (5.699, -141.5, 2.944), (4.62, -141.5, -3.871), (10.77, -141.5, -7.004), (16.42, -131.7, 1.458), (8.931, -135.6, 4.591), (4.052, -135.6, -0.2885), (7.185, -135.6, -6.437), (15.34, -131.7, -5.357), (11.19, -128.1, -1.207), (18.68, -124.7, -0.9004), (18.35, -124.7, -2.954), (17.1, -123.6, -1.703), (30.17, -100.8, -4.927), (30.37, -100.8, -3.643), (29.39, -99.89, -4.145), (40.93, -49.67, -9.014), (40.23, -48.76, -8.157), (41.26, -49.67, -7.757), (43.42, -8.497, -7.271), (42.68, -7.586, -6.447), (43.69, -8.497, -6.001), (14.08, -141.5, 0.949), (13.21, -141.5, -4.564), (14.75, -131.7, -3.886), (15.37, -131.7, -0.01351), (15.88, -131.7, -1.95), (0.1541, -147.5, -4.949), (-0.7642, -141.5, -15.63), (5.384, -141.5, -12.5), (4.304, -141.5, -5.682), (-2.511, -141.5, -4.603), (-5.643, -141.5, -10.75), (2.819, -131.7, -16.4), (5.951, -135.6, -8.915), (1.072, -135.6, -4.036), (-5.076, -135.6, -7.168), (-3.996, -131.7, -15.32), (0.1541, -128.1, -11.17), (0.4604, -124.7, -18.66), (-1.593, -124.7, -18.34), (-0.3426, -123.6, -17.08), (2.147, -100.8, -30.42), (3.446, -100.8, -30.38), (2.765, -99.89, -29.51), (4.325, -49.67, -41.61), (4.943, -48.76, -40.69), (5.624, -49.67, -41.56), (2.95, -8.497, -43.85), (3.606, -7.586, -42.96), (4.249, -8.497, -43.86), (2.31, -141.5, -14.06), (-3.204, -141.5, -13.19), (-2.525, -131.7, -14.74), (1.347, -131.7, -15.35), (-0.5888, -131.7, -15.86), (-3.588, -147.5, -0.1376), (-14.27, -141.5, 0.7807), (-11.14, -141.5, -5.367), (-4.322, -141.5, -4.288), (-3.242, -141.5, 2.527), (-9.39, -141.5, 5.66), (-15.04, -131.7, -2.802), (-7.554, -135.6, -5.935), (-2.675, -135.6, -1.056), (-5.807, -135.6, 5.092), (-13.96, -131.7, 4.013), (-9.813, -128.1, -0.1376), (-17.3, -124.7, -0.4439), (-16.97, -124.7, 1.61), (-15.72, -123.6, 0.3591), (-28.79, -100.8, 3.582), (-29.0, -100.8, 2.299), (-28.01, -99.89, 2.801), (-40.19, -49.67, 6.902), (-39.41, -48.76, 6.121), (-40.39, -49.67, 5.619), (-42.34, -8.497, 11.55), (-41.56, -7.586, 10.77), (-42.55, -8.497, 10.27), (-12.7, -141.5, -2.293), (-11.83, -141.5, 3.22), (-13.38, -131.7, 2.541), (-13.99, -131.7, -1.331), (-14.5, -131.7, 0.6053)], [], [(3, 1, 5, 7), (6, 7, 11, 10), (2, 3, 7, 6), (1, 0, 4, 5), (0, 2, 6, 4), (11, 9, 8, 10), (5, 4, 8, 9), (4, 6, 10, 8), (7, 5, 9, 11), (12, 13, 36, 14), (13, 12, 17, 37), (12, 14, 15), (12, 15, 16), (12, 16, 17), (38, 17, 22), (15, 14, 19), (16, 15, 20), (17, 16, 21), (18, 14, 39), (14, 18, 19), (15, 19, 20), (16, 20, 21), (17, 21, 22), (23, 26, 25, 22), (19, 18, 23), (20, 19, 23), (21, 20, 23), (22, 21, 23), (24, 26, 25), (24, 28, 29, 26), (26, 29, 27, 25), (25, 27, 28, 24), (27, 30, 32, 28), (30, 33, 35, 32), (28, 32, 31, 29), (29, 31, 30, 27), (34, 35, 33), (32, 35, 34, 31), (31, 34, 33, 30), (25, 38, 22), (26, 23, 18, 24), (14, 36, 39), (38, 37, 17), (36, 13, 40, 39), (13, 37, 38, 40), (18, 39, 24), (39, 40, 24), (38, 25, 40), (25, 24, 40), (41, 42, 65, 43), (42, 41, 46, 66), (41, 43, 44), (41, 44, 45), (41, 45, 46), (67, 46, 51), (44, 43, 48), (45, 44, 49), (46, 45, 50), (47, 43, 68), (43, 47, 48), (44, 48, 49), (45, 49, 50), (46, 50, 51), (52, 55, 54, 51), (48, 47, 52), (49, 48, 52), (50, 49, 52), (51, 50, 52), (53, 55, 54), (53, 57, 58, 55), (55, 58, 56, 54), (54, 56, 57, 53), (56, 59, 61, 57), (59, 62, 64, 61), (57, 61, 60, 58), (58, 60, 59, 56), (63, 64, 62), (61, 64, 63, 60), (60, 63, 62, 59), (54, 67, 51), (55, 52, 47, 53), (43, 65, 68), (67, 66, 46), (65, 42, 69, 68), (42, 66, 67, 69), (47, 68, 53), (68, 69, 53), (67, 54, 69), (54, 53, 69), (70, 71, 94, 72), (71, 70, 75, 95), (70, 72, 73), (70, 73, 74), (70, 74, 75), (96, 75, 80), (73, 72, 77), (74, 73, 78), (75, 74, 79), (76, 72, 97), (72, 76, 77), (73, 77, 78), (74, 78, 79), (75, 79, 80), (81, 84, 83, 80), (77, 76, 81), (78, 77, 81), (79, 78, 81), (80, 79, 81), (82, 84, 83), (82, 86, 87, 84), (84, 87, 85, 83), (83, 85, 86, 82), (85, 88, 90, 86), (88, 91, 93, 90), (86, 90, 89, 87), (87, 89, 88, 85), (92, 93, 91), (90, 93, 92, 89), (89, 92, 91, 88), (83, 96, 80), (84, 81, 76, 82), (72, 94, 97), (96, 95, 75), (94, 71, 98, 97), (71, 95, 96, 98), (76, 97, 82), (97, 98, 82), (96, 83, 98), (83, 82, 98), (99, 100, 123, 101), (100, 99, 104, 124), (99, 101, 102), (99, 102, 103), (99, 103, 104), (125, 104, 109), (102, 101, 106), (103, 102, 107), (104, 103, 108), (105, 101, 126), (101, 105, 106), (102, 106, 107), (103, 107, 108), (104, 108, 109), (110, 113, 112, 109), (106, 105, 110), (107, 106, 110), (108, 107, 110), (109, 108, 110), (111, 113, 112), (111, 115, 116, 113), (113, 116, 114, 112), (112, 114, 115, 111), (114, 117, 119, 115), (117, 120, 122, 119), (115, 119, 118, 116), (116, 118, 117, 114), (121, 122, 120), (119, 122, 121, 118), (118, 121, 120, 117), (112, 125, 109), (113, 110, 105, 111), (101, 123, 126), (125, 124, 104), (123, 100, 127, 126), (100, 124, 125, 127), (105, 126, 111), (126, 127, 111), (125, 112, 127), (112, 111, 127), (128, 129, 152, 130), (129, 128, 133, 153), (128, 130, 131), (128, 131, 132), (128, 132, 133), (154, 133, 138), (131, 130, 135), (132, 131, 136), (133, 132, 137), (134, 130, 155), (130, 134, 135), (131, 135, 136), (132, 136, 137), (133, 137, 138), (139, 142, 141, 138), (135, 134, 139), (136, 135, 139), (137, 136, 139), (138, 137, 139), (140, 142, 141), (140, 144, 145, 142), (142, 145, 143, 141), (141, 143, 144, 140), (143, 146, 148, 144), (146, 149, 151, 148), (144, 148, 147, 145), (145, 147, 146, 143), (150, 151, 149), (148, 151, 150, 147), (147, 150, 149, 146), (141, 154, 138), (142, 139, 134, 140), (130, 152, 155), (154, 153, 133), (152, 129, 156, 155), (129, 153, 154, 156), (134, 155, 140), (155, 156, 140), (154, 141, 156), (141, 140, 156), (157, 158, 181, 159), (158, 157, 162, 182), (157, 159, 160), (157, 160, 161), (157, 161, 162), (183, 162, 167), (160, 159, 164), (161, 160, 165), (162, 161, 166), (163, 159, 184), (159, 163, 164), (160, 164, 165), (161, 165, 166), (162, 166, 167), (168, 171, 170, 167), (164, 163, 168), (165, 164, 168), (166, 165, 168), (167, 166, 168), (169, 171, 170), (169, 173, 174, 171), (171, 174, 172, 170), (170, 172, 173, 169), (172, 175, 177, 173), (175, 178, 180, 177), (173, 177, 176, 174), (174, 176, 175, 172), (179, 180, 178), (177, 180, 179, 176), (176, 179, 178, 175), (170, 183, 167), (171, 168, 163, 169), (159, 181, 184), (183, 182, 162), (181, 158, 185, 184), (158, 182, 183, 185), (163, 184, 169), (184, 185, 169), (183, 170, 185), (170, 169, 185), (186, 187, 210, 188), (187, 186, 191, 211), (186, 188, 189), (186, 189, 190), (186, 190, 191), (212, 191, 196), (189, 188, 193), (190, 189, 194), (191, 190, 195), (192, 188, 213), (188, 192, 193), (189, 193, 194), (190, 194, 195), (191, 195, 196), (197, 200, 199, 196), (193, 192, 197), (194, 193, 197), (195, 194, 197), (196, 195, 197), (198, 200, 199), (198, 202, 203, 200), (200, 203, 201, 199), (199, 201, 202, 198), (201, 204, 206, 202), (204, 207, 209, 206), (202, 206, 205, 203), (203, 205, 204, 201), (208, 209, 207), (206, 209, 208, 205), (205, 208, 207, 204), (199, 212, 196), (200, 197, 192, 198), (188, 210, 213), (212, 211, 191), (210, 187, 214, 213), (187, 211, 212, 214), (192, 213, 198), (213, 214, 198), (212, 199, 214), (199, 198, 214), (215, 216, 239, 217), (216, 215, 220, 240), (215, 217, 218), (215, 218, 219), (215, 219, 220), (241, 220, 225), (218, 217, 222), (219, 218, 223), (220, 219, 224), (221, 217, 242), (217, 221, 222), (218, 222, 223), (219, 223, 224), (220, 224, 225), (226, 229, 228, 225), (222, 221, 226), (223, 222, 226), (224, 223, 226), (225, 224, 226), (227, 229, 228), (227, 231, 232, 229), (229, 232, 230, 228), (228, 230, 231, 227), (230, 233, 235, 231), (233, 236, 238, 235), (231, 235, 234, 232), (232, 234, 233, 230), (237, 238, 236), (235, 238, 237, 234), (234, 237, 236, 233), (228, 241, 225), (229, 226, 221, 227), (217, 239, 242), (241, 240, 220), (239, 216, 243, 242), (216, 240, 241, 243), (221, 242, 227), (242, 243, 227), (241, 228, 243), (228, 227, 243), (244, 245, 268, 246), (245, 244, 249, 269), (244, 246, 247), (244, 247, 248), (244, 248, 249), (270, 249, 254), (247, 246, 251), (248, 247, 252), (249, 248, 253), (250, 246, 271), (246, 250, 251), (247, 251, 252), (248, 252, 253), (249, 253, 254), (255, 258, 257, 254), (251, 250, 255), (252, 251, 255), (253, 252, 255), (254, 253, 255), (256, 258, 257), (256, 260, 261, 258), (258, 261, 259, 257), (257, 259, 260, 256), (259, 262, 264, 260), (262, 265, 267, 264), (260, 264, 263, 261), (261, 263, 262, 259), (266, 267, 265), (264, 267, 266, 263), (263, 266, 265, 262), (257, 270, 254), (258, 255, 250, 256), (246, 268, 271), (270, 269, 249), (268, 245, 272, 271), (245, 269, 270, 272), (250, 271, 256), (271, 272, 256), (270, 257, 272), (257, 256, 272), (273, 274, 297, 275), (274, 273, 278, 298), (273, 275, 276), (273, 276, 277), (273, 277, 278), (299, 278, 283), (276, 275, 280), (277, 276, 281), (278, 277, 282), (279, 275, 300), (275, 279, 280), (276, 280, 281), (277, 281, 282), (278, 282, 283), (284, 287, 286, 283), (280, 279, 284), (281, 280, 284), (282, 281, 284), (283, 282, 284), (285, 287, 286), (285, 289, 290, 287), (287, 290, 288, 286), (286, 288, 289, 285), (288, 291, 293, 289), (291, 294, 296, 293), (289, 293, 292, 290), (290, 292, 291, 288), (295, 296, 294), (293, 296, 295, 292), (292, 295, 294, 291), (286, 299, 283), (287, 284, 279, 285), (275, 297, 300), (299, 298, 278), (297, 274, 301, 300), (274, 298, 299, 301), (279, 300, 285), (300, 301, 285), (299, 286, 301), (286, 285, 301), (302, 303, 326, 304), (303, 302, 307, 327), (302, 304, 305), (302, 305, 306), (302, 306, 307), (328, 307, 312), (305, 304, 309), (306, 305, 310), (307, 306, 311), (308, 304, 329), (304, 308, 309), (305, 309, 310), (306, 310, 311), (307, 311, 312), (313, 316, 315, 312), (309, 308, 313), (310, 309, 313), (311, 310, 313), (312, 311, 313), (314, 316, 315), (314, 318, 319, 316), (316, 319, 317, 315), (315, 317, 318, 314), (317, 320, 322, 318), (320, 323, 325, 322), (318, 322, 321, 319), (319, 321, 320, 317), (324, 325, 323), (322, 325, 324, 321), (321, 324, 323, 320), (315, 328, 312), (316, 313, 308, 314), (304, 326, 329), (328, 327, 307), (326, 303, 330, 329), (303, 327, 328, 330), (308, 329, 314), (329, 330, 314), (328, 315, 330), (315, 314, 330), (331, 332, 355, 333), (332, 331, 336, 356), (331, 333, 334), (331, 334, 335), (331, 335, 336), (357, 336, 341), (334, 333, 338), (335, 334, 339), (336, 335, 340), (337, 333, 358), (333, 337, 338), (334, 338, 339), (335, 339, 340), (336, 340, 341), (342, 345, 344, 341), (338, 337, 342), (339, 338, 342), (340, 339, 342), (341, 340, 342), (343, 345, 344), (343, 347, 348, 345), (345, 348, 346, 344), (344, 346, 347, 343), (346, 349, 351, 347), (349, 352, 354, 351), (347, 351, 350, 348), (348, 350, 349, 346), (353, 354, 352), (351, 354, 353, 350), (350, 353, 352, 349), (344, 357, 341), (345, 342, 337, 343), (333, 355, 358), (357, 356, 336), (355, 332, 359, 358), (332, 356, 357, 359), (337, 358, 343), (358, 359, 343), (357, 344, 359), (344, 343, 359), (360, 361, 384, 362), (361, 360, 365, 385), (360, 362, 363), (360, 363, 364), (360, 364, 365), (386, 365, 370), (363, 362, 367), (364, 363, 368), (365, 364, 369), (366, 362, 387), (362, 366, 367), (363, 367, 368), (364, 368, 369), (365, 369, 370), (371, 374, 373, 370), (367, 366, 371), (368, 367, 371), (369, 368, 371), (370, 369, 371), (372, 374, 373), (372, 376, 377, 374), (374, 377, 375, 373), (373, 375, 376, 372), (375, 378, 380, 376), (378, 381, 383, 380), (376, 380, 379, 377), (377, 379, 378, 375), (382, 383, 381), (380, 383, 382, 379), (379, 382, 381, 378), (373, 386, 370), (374, 371, 366, 372), (362, 384, 387), (386, 385, 365), (384, 361, 388, 387), (361, 385, 386, 388), (366, 387, 372), (387, 388, 372), (386, 373, 388), (373, 372, 388), (389, 390, 413, 391), (390, 389, 394, 414), (389, 391, 392), (389, 392, 393), (389, 393, 394), (415, 394, 399), (392, 391, 396), (393, 392, 397), (394, 393, 398), (395, 391, 416), (391, 395, 396), (392, 396, 397), (393, 397, 398), (394, 398, 399), (400, 403, 402, 399), (396, 395, 400), (397, 396, 400), (398, 397, 400), (399, 398, 400), (401, 403, 402), (401, 405, 406, 403), (403, 406, 404, 402), (402, 404, 405, 401), (404, 407, 409, 405), (407, 410, 412, 409), (405, 409, 408, 406), (406, 408, 407, 404), (411, 412, 410), (409, 412, 411, 408), (408, 411, 410, 407), (402, 415, 399), (403, 400, 395, 401), (391, 413, 416), (415, 414, 394), (413, 390, 417, 416), (390, 414, 415, 417), (395, 416, 401), (416, 417, 401), (415, 402, 417), (402, 401, 417), (418, 419, 442, 420), (419, 418, 423, 443), (418, 420, 421), (418, 421, 422), (418, 422, 423), (444, 423, 428), (421, 420, 425), (422, 421, 426), (423, 422, 427), (424, 420, 445), (420, 424, 425), (421, 425, 426), (422, 426, 427), (423, 427, 428), (429, 432, 431, 428), (425, 424, 429), (426, 425, 429), (427, 426, 429), (428, 427, 429), (430, 432, 431), (430, 434, 435, 432), (432, 435, 433, 431), (431, 433, 434, 430), (433, 436, 438, 434), (436, 439, 441, 438), (434, 438, 437, 435), (435, 437, 436, 433), (440, 441, 439), (438, 441, 440, 437), (437, 440, 439, 436), (431, 444, 428), (432, 429, 424, 430), (420, 442, 445), (444, 443, 423), (442, 419, 446, 445), (419, 443, 444, 446), (424, 445, 430), (445, 446, 430), (444, 431, 446), (431, 430, 446), (447, 448, 471, 449), (448, 447, 452, 472), (447, 449, 450), (447, 450, 451), (447, 451, 452), (473, 452, 457), (450, 449, 454), (451, 450, 455), (452, 451, 456), (453, 449, 474), (449, 453, 454), (450, 454, 455), (451, 455, 456), (452, 456, 457), (458, 461, 460, 457), (454, 453, 458), (455, 454, 458), (456, 455, 458), (457, 456, 458), (459, 461, 460), (459, 463, 464, 461), (461, 464, 462, 460), (460, 462, 463, 459), (462, 465, 467, 463), (465, 468, 470, 467), (463, 467, 466, 464), (464, 466, 465, 462), (469, 470, 468), (467, 470, 469, 466), (466, 469, 468, 465), (460, 473, 457), (461, 458, 453, 459), (449, 471, 474), (473, 472, 452), (471, 448, 475, 474), (448, 472, 473, 475), (453, 474, 459), (474, 475, 459), (473, 460, 475), (460, 459, 475), (476, 477, 500, 478), (477, 476, 481, 501), (476, 478, 479), (476, 479, 480), (476, 480, 481), (502, 481, 486), (479, 478, 483), (480, 479, 484), (481, 480, 485), (482, 478, 503), (478, 482, 483), (479, 483, 484), (480, 484, 485), (481, 485, 486), (487, 490, 489, 486), (483, 482, 487), (484, 483, 487), (485, 484, 487), (486, 485, 487), (488, 490, 489), (488, 492, 493, 490), (490, 493, 491, 489), (489, 491, 492, 488), (491, 494, 496, 492), (494, 497, 499, 496), (492, 496, 495, 493), (493, 495, 494, 491), (498, 499, 497), (496, 499, 498, 495), (495, 498, 497, 494), (489, 502, 486), (490, 487, 482, 488), (478, 500, 503), (502, 501, 481), (500, 477, 504, 503), (477, 501, 502, 504), (482, 503, 488), (503, 504, 488), (502, 489, 504), (489, 488, 504), (505, 506, 529, 507), (506, 505, 510, 530), (505, 507, 508), (505, 508, 509), (505, 509, 510), (531, 510, 515), (508, 507, 512), (509, 508, 513), (510, 509, 514), (511, 507, 532), (507, 511, 512), (508, 512, 513), (509, 513, 514), (510, 514, 515), (516, 519, 518, 515), (512, 511, 516), (513, 512, 516), (514, 513, 516), (515, 514, 516), (517, 519, 518), (517, 521, 522, 519), (519, 522, 520, 518), (518, 520, 521, 517), (520, 523, 525, 521), (523, 526, 528, 525), (521, 525, 524, 522), (522, 524, 523, 520), (527, 528, 526), (525, 528, 527, 524), (524, 527, 526, 523), (518, 531, 515), (519, 516, 511, 517), (507, 529, 532), (531, 530, 510), (529, 506, 533, 532), (506, 530, 531, 533), (511, 532, 517), (532, 533, 517), (531, 518, 533), (518, 517, 533), (534, 535, 558, 536), (535, 534, 539, 559), (534, 536, 537), (534, 537, 538), (534, 538, 539), (560, 539, 544), (537, 536, 541), (538, 537, 542), (539, 538, 543), (540, 536, 561), (536, 540, 541), (537, 541, 542), (538, 542, 543), (539, 543, 544), (545, 548, 547, 544), (541, 540, 545), (542, 541, 545), (543, 542, 545), (544, 543, 545), (546, 548, 547), (546, 550, 551, 548), (548, 551, 549, 547), (547, 549, 550, 546), (549, 552, 554, 550), (552, 555, 557, 554), (550, 554, 553, 551), (551, 553, 552, 549), (556, 557, 555), (554, 557, 556, 553), (553, 556, 555, 552), (547, 560, 544), (548, 545, 540, 546), (536, 558, 561), (560, 559, 539), (558, 535, 562, 561), (535, 559, 560, 562), (540, 561, 546), (561, 562, 546), (560, 547, 562), (547, 546, 562), (563, 564, 587, 565), (564, 563, 568, 588), (563, 565, 566), (563, 566, 567), (563, 567, 568), (589, 568, 573), (566, 565, 570), (567, 566, 571), (568, 567, 572), (569, 565, 590), (565, 569, 570), (566, 570, 571), (567, 571, 572), (568, 572, 573), (574, 577, 576, 573), (570, 569, 574), (571, 570, 574), (572, 571, 574), (573, 572, 574), (575, 577, 576), (575, 579, 580, 577), (577, 580, 578, 576), (576, 578, 579, 575), (578, 581, 583, 579), (581, 584, 586, 583), (579, 583, 582, 580), (580, 582, 581, 578), (585, 586, 584), (583, 586, 585, 582), (582, 585, 584, 581), (576, 589, 573), (577, 574, 569, 575), (565, 587, 590), (589, 588, 568), (587, 564, 591, 590), (564, 588, 589, 591), (569, 590, 575), (590, 591, 575), (589, 576, 591), (576, 575, 591), (592, 593, 616, 594), (593, 592, 597, 617), (592, 594, 595), (592, 595, 596), (592, 596, 597), (618, 597, 602), (595, 594, 599), (596, 595, 600), (597, 596, 601), (598, 594, 619), (594, 598, 599), (595, 599, 600), (596, 600, 601), (597, 601, 602), (603, 606, 605, 602), (599, 598, 603), (600, 599, 603), (601, 600, 603), (602, 601, 603), (604, 606, 605), (604, 608, 609, 606), (606, 609, 607, 605), (605, 607, 608, 604), (607, 610, 612, 608), (610, 613, 615, 612), (608, 612, 611, 609), (609, 611, 610, 607), (614, 615, 613), (612, 615, 614, 611), (611, 614, 613, 610), (605, 618, 602), (606, 603, 598, 604), (594, 616, 619), (618, 617, 597), (616, 593, 620, 619), (593, 617, 618, 620), (598, 619, 604), (619, 620, 604), (618, 605, 620), (605, 604, 620), (621, 622, 645, 623), (622, 621, 626, 646), (621, 623, 624), (621, 624, 625), (621, 625, 626), (647, 626, 631), (624, 623, 628), (625, 624, 629), (626, 625, 630), (627, 623, 648), (623, 627, 628), (624, 628, 629), (625, 629, 630), (626, 630, 631), (632, 635, 634, 631), (628, 627, 632), (629, 628, 632), (630, 629, 632), (631, 630, 632), (633, 635, 634), (633, 637, 638, 635), (635, 638, 636, 634), (634, 636, 637, 633), (636, 639, 641, 637), (639, 642, 644, 641), (637, 641, 640, 638), (638, 640, 639, 636), (643, 644, 642), (641, 644, 643, 640), (640, 643, 642, 639), (634, 647, 631), (635, 632, 627, 633), (623, 645, 648), (647, 646, 626), (645, 622, 649, 648), (622, 646, 647, 649), (627, 648, 633), (648, 649, 633), (647, 634, 649), (634, 633, 649), (650, 651, 674, 652), (651, 650, 655, 675), (650, 652, 653), (650, 653, 654), (650, 654, 655), (676, 655, 660), (653, 652, 657), (654, 653, 658), (655, 654, 659), (656, 652, 677), (652, 656, 657), (653, 657, 658), (654, 658, 659), (655, 659, 660), (661, 664, 663, 660), (657, 656, 661), (658, 657, 661), (659, 658, 661), (660, 659, 661), (662, 664, 663), (662, 666, 667, 664), (664, 667, 665, 663), (663, 665, 666, 662), (665, 668, 670, 666), (668, 671, 673, 670), (666, 670, 669, 667), (667, 669, 668, 665), (672, 673, 671), (670, 673, 672, 669), (669, 672, 671, 668), (663, 676, 660), (664, 661, 656, 662), (652, 674, 677), (676, 675, 655), (674, 651, 678, 677), (651, 675, 676, 678), (656, 677, 662), (677, 678, 662), (676, 663, 678), (663, 662, 678), (679, 680, 703, 681), (680, 679, 684, 704), (679, 681, 682), (679, 682, 683), (679, 683, 684), (705, 684, 689), (682, 681, 686), (683, 682, 687), (684, 683, 688), (685, 681, 706), (681, 685, 686), (682, 686, 687), (683, 687, 688), (684, 688, 689), (690, 693, 692, 689), (686, 685, 690), (687, 686, 690), (688, 687, 690), (689, 688, 690), (691, 693, 692), (691, 695, 696, 693), (693, 696, 694, 692), (692, 694, 695, 691), (694, 697, 699, 695), (697, 700, 702, 699), (695, 699, 698, 696), (696, 698, 697, 694), (701, 702, 700), (699, 702, 701, 698), (698, 701, 700, 697), (692, 705, 689), (693, 690, 685, 691), (681, 703, 706), (705, 704, 684), (703, 680, 707, 706), (680, 704, 705, 707), (685, 706, 691), (706, 707, 691), (705, 692, 707), (692, 691, 707), (708, 709, 732, 710), (709, 708, 713, 733), (708, 710, 711), (708, 711, 712), (708, 712, 713), (734, 713, 718), (711, 710, 715), (712, 711, 716), (713, 712, 717), (714, 710, 735), (710, 714, 715), (711, 715, 716), (712, 716, 717), (713, 717, 718), (719, 722, 721, 718), (715, 714, 719), (716, 715, 719), (717, 716, 719), (718, 717, 719), (720, 722, 721), (720, 724, 725, 722), (722, 725, 723, 721), (721, 723, 724, 720), (723, 726, 728, 724), (726, 729, 731, 728), (724, 728, 727, 725), (725, 727, 726, 723), (730, 731, 729), (728, 731, 730, 727), (727, 730, 729, 726), (721, 734, 718), (722, 719, 714, 720), (710, 732, 735), (734, 733, 713), (732, 709, 736, 735), (709, 733, 734, 736), (714, 735, 720), (735, 736, 720), (734, 721, 736), (721, 720, 736), (737, 738, 761, 739), (738, 737, 742, 762), (737, 739, 740), (737, 740, 741), (737, 741, 742), (763, 742, 747), (740, 739, 744), (741, 740, 745), (742, 741, 746), (743, 739, 764), (739, 743, 744), (740, 744, 745), (741, 745, 746), (742, 746, 747), (748, 751, 750, 747), (744, 743, 748), (745, 744, 748), (746, 745, 748), (747, 746, 748), (749, 751, 750), (749, 753, 754, 751), (751, 754, 752, 750), (750, 752, 753, 749), (752, 755, 757, 753), (755, 758, 760, 757), (753, 757, 756, 754), (754, 756, 755, 752), (759, 760, 758), (757, 760, 759, 756), (756, 759, 758, 755), (750, 763, 747), (751, 748, 743, 749), (739, 761, 764), (763, 762, 742), (761, 738, 765, 764), (738, 762, 763, 765), (743, 764, 749), (764, 765, 749), (763, 750, 765), (750, 749, 765), (766, 767, 790, 768), (767, 766, 771, 791), (766, 768, 769), (766, 769, 770), (766, 770, 771), (792, 771, 776), (769, 768, 773), (770, 769, 774), (771, 770, 775), (772, 768, 793), (768, 772, 773), (769, 773, 774), (770, 774, 775), (771, 775, 776), (777, 780, 779, 776), (773, 772, 777), (774, 773, 777), (775, 774, 777), (776, 775, 777), (778, 780, 779), (778, 782, 783, 780), (780, 783, 781, 779), (779, 781, 782, 778), (781, 784, 786, 782), (784, 787, 789, 786), (782, 786, 785, 783), (783, 785, 784, 781), (788, 789, 787), (786, 789, 788, 785), (785, 788, 787, 784), (779, 792, 776), (780, 777, 772, 778), (768, 790, 793), (792, 791, 771), (790, 767, 794, 793), (767, 791, 792, 794), (772, 793, 778), (793, 794, 778), (792, 779, 794), (779, 778, 794), (795, 796, 819, 797), (796, 795, 800, 820), (795, 797, 798), (795, 798, 799), (795, 799, 800), (821, 800, 805), (798, 797, 802), (799, 798, 803), (800, 799, 804), (801, 797, 822), (797, 801, 802), (798, 802, 803), (799, 803, 804), (800, 804, 805), (806, 809, 808, 805), (802, 801, 806), (803, 802, 806), (804, 803, 806), (805, 804, 806), (807, 809, 808), (807, 811, 812, 809), (809, 812, 810, 808), (808, 810, 811, 807), (810, 813, 815, 811), (813, 816, 818, 815), (811, 815, 814, 812), (812, 814, 813, 810), (817, 818, 816), (815, 818, 817, 814), (814, 817, 816, 813), (808, 821, 805), (809, 806, 801, 807), (797, 819, 822), (821, 820, 800), (819, 796, 823, 822), (796, 820, 821, 823), (801, 822, 807), (822, 823, 807), (821, 808, 823), (808, 807, 823), (824, 825, 848, 826), (825, 824, 829, 849), (824, 826, 827), (824, 827, 828), (824, 828, 829), (850, 829, 834), (827, 826, 831), (828, 827, 832), (829, 828, 833), (830, 826, 851), (826, 830, 831), (827, 831, 832), (828, 832, 833), (829, 833, 834), (835, 838, 837, 834), (831, 830, 835), (832, 831, 835), (833, 832, 835), (834, 833, 835), (836, 838, 837), (836, 840, 841, 838), (838, 841, 839, 837), (837, 839, 840, 836), (839, 842, 844, 840), (842, 845, 847, 844), (840, 844, 843, 841), (841, 843, 842, 839), (846, 847, 845), (844, 847, 846, 843), (843, 846, 845, 842), (837, 850, 834), (838, 835, 830, 836), (826, 848, 851), (850, 849, 829), (848, 825, 852, 851), (825, 849, 850, 852), (830, 851, 836), (851, 852, 836), (850, 837, 852), (837, 836, 852), (853, 854, 877, 855), (854, 853, 858, 878), (853, 855, 856), (853, 856, 857), (853, 857, 858), (879, 858, 863), (856, 855, 860), (857, 856, 861), (858, 857, 862), (859, 855, 880), (855, 859, 860), (856, 860, 861), (857, 861, 862), (858, 862, 863), (864, 867, 866, 863), (860, 859, 864), (861, 860, 864), (862, 861, 864), (863, 862, 864), (865, 867, 866), (865, 869, 870, 867), (867, 870, 868, 866), (866, 868, 869, 865), (868, 871, 873, 869), (871, 874, 876, 873), (869, 873, 872, 870), (870, 872, 871, 868), (875, 876, 874), (873, 876, 875, 872), (872, 875, 874, 871), (866, 879, 863), (867, 864, 859, 865), (855, 877, 880), (879, 878, 858), (877, 854, 881, 880), (854, 878, 879, 881), (859, 880, 865), (880, 881, 865), (879, 866, 881), (866, 865, 881), (882, 883, 906, 884), (883, 882, 887, 907), (882, 884, 885), (882, 885, 886), (882, 886, 887), (908, 887, 892), (885, 884, 889), (886, 885, 890), (887, 886, 891), (888, 884, 909), (884, 888, 889), (885, 889, 890), (886, 890, 891), (887, 891, 892), (893, 896, 895, 892), (889, 888, 893), (890, 889, 893), (891, 890, 893), (892, 891, 893), (894, 896, 895), (894, 898, 899, 896), (896, 899, 897, 895), (895, 897, 898, 894), (897, 900, 902, 898), (900, 903, 905, 902), (898, 902, 901, 899), (899, 901, 900, 897), (904, 905, 903), (902, 905, 904, 901), (901, 904, 903, 900), (895, 908, 892), (896, 893, 888, 894), (884, 906, 909), (908, 907, 887), (906, 883, 910, 909), (883, 907, 908, 910), (888, 909, 894), (909, 910, 894), (908, 895, 910), (895, 894, 910), (911, 912, 935, 913), (912, 911, 916, 936), (911, 913, 914), (911, 914, 915), (911, 915, 916), (937, 916, 921), (914, 913, 918), (915, 914, 919), (916, 915, 920), (917, 913, 938), (913, 917, 918), (914, 918, 919), (915, 919, 920), (916, 920, 921), (922, 925, 924, 921), (918, 917, 922), (919, 918, 922), (920, 919, 922), (921, 920, 922), (923, 925, 924), (923, 927, 928, 925), (925, 928, 926, 924), (924, 926, 927, 923), (926, 929, 931, 927), (929, 932, 934, 931), (927, 931, 930, 928), (928, 930, 929, 926), (933, 934, 932), (931, 934, 933, 930), (930, 933, 932, 929), (924, 937, 921), (925, 922, 917, 923), (913, 935, 938), (937, 936, 916), (935, 912, 939, 938), (912, 936, 937, 939), (917, 938, 923), (938, 939, 923), (937, 924, 939), (924, 923, 939), (940, 941, 964, 942), (941, 940, 945, 965), (940, 942, 943), (940, 943, 944), (940, 944, 945), (966, 945, 950), (943, 942, 947), (944, 943, 948), (945, 944, 949), (946, 942, 967), (942, 946, 947), (943, 947, 948), (944, 948, 949), (945, 949, 950), (951, 954, 953, 950), (947, 946, 951), (948, 947, 951), (949, 948, 951), (950, 949, 951), (952, 954, 953), (952, 956, 957, 954), (954, 957, 955, 953), (953, 955, 956, 952), (955, 958, 960, 956), (958, 961, 963, 960), (956, 960, 959, 957), (957, 959, 958, 955), (962, 963, 961), (960, 963, 962, 959), (959, 962, 961, 958), (953, 966, 950), (954, 951, 946, 952), (942, 964, 967), (966, 965, 945), (964, 941, 968, 967), (941, 965, 966, 968), (946, 967, 952), (967, 968, 952), (966, 953, 968), (953, 952, 968), (969, 970, 993, 971), (970, 969, 974, 994), (969, 971, 972), (969, 972, 973), (969, 973, 974), (995, 974, 979), (972, 971, 976), (973, 972, 977), (974, 973, 978), (975, 971, 996), (971, 975, 976), (972, 976, 977), (973, 977, 978), (974, 978, 979), (980, 983, 982, 979), (976, 975, 980), (977, 976, 980), (978, 977, 980), (979, 978, 980), (981, 983, 982), (981, 985, 986, 983), (983, 986, 984, 982), (982, 984, 985, 981), (984, 987, 989, 985), (987, 990, 992, 989), (985, 989, 988, 986), (986, 988, 987, 984), (991, 992, 990), (989, 992, 991, 988), (988, 991, 990, 987), (982, 995, 979), (983, 980, 975, 981), (971, 993, 996), (995, 994, 974), (993, 970, 997, 996), (970, 994, 995, 997), (975, 996, 981), (996, 997, 981), (995, 982, 997), (982, 981, 997), (998, 999, 1022, 1000), (999, 998, 1003, 1023), (998, 1000, 1001), (998, 1001, 1002), (998, 1002, 1003), (1024, 1003, 1008), (1001, 1000, 1005), (1002, 1001, 1006), (1003, 1002, 1007), (1004, 1000, 1025), (1000, 1004, 1005), (1001, 1005, 1006), (1002, 1006, 1007), (1003, 1007, 1008), (1009, 1012, 1011, 1008), (1005, 1004, 1009), (1006, 1005, 1009), (1007, 1006, 1009), (1008, 1007, 1009), (1010, 1012, 1011), (1010, 1014, 1015, 1012), (1012, 1015, 1013, 1011), (1011, 1013, 1014, 1010), (1013, 1016, 1018, 1014), (1016, 1019, 1021, 1018), (1014, 1018, 1017, 1015), (1015, 1017, 1016, 1013), (1020, 1021, 1019), (1018, 1021, 1020, 1017), (1017, 1020, 1019, 1016), (1011, 1024, 1008), (1012, 1009, 1004, 1010), (1000, 1022, 1025), (1024, 1023, 1003), (1022, 999, 1026, 1025), (999, 1023, 1024, 1026), (1004, 1025, 1010), (1025, 1026, 1010), (1024, 1011, 1026), (1011, 1010, 1026), (1027, 1028, 1051, 1029), (1028, 1027, 1032, 1052), (1027, 1029, 1030), (1027, 1030, 1031), (1027, 1031, 1032), (1053, 1032, 1037), (1030, 1029, 1034), (1031, 1030, 1035), (1032, 1031, 1036), (1033, 1029, 1054), (1029, 1033, 1034), (1030, 1034, 1035), (1031, 1035, 1036), (1032, 1036, 1037), (1038, 1041, 1040, 1037), (1034, 1033, 1038), (1035, 1034, 1038), (1036, 1035, 1038), (1037, 1036, 1038), (1039, 1041, 1040), (1039, 1043, 1044, 1041), (1041, 1044, 1042, 1040), (1040, 1042, 1043, 1039), (1042, 1045, 1047, 1043), (1045, 1048, 1050, 1047), (1043, 1047, 1046, 1044), (1044, 1046, 1045, 1042), (1049, 1050, 1048), (1047, 1050, 1049, 1046), (1046, 1049, 1048, 1045), (1040, 1053, 1037), (1041, 1038, 1033, 1039), (1029, 1051, 1054), (1053, 1052, 1032), (1051, 1028, 1055, 1054), (1028, 1052, 1053, 1055), (1033, 1054, 1039), (1054, 1055, 1039), (1053, 1040, 1055), (1040, 1039, 1055), (1056, 1057, 1080, 1058), (1057, 1056, 1061, 1081), (1056, 1058, 1059), (1056, 1059, 1060), (1056, 1060, 1061), (1082, 1061, 1066), (1059, 1058, 1063), (1060, 1059, 1064), (1061, 1060, 1065), (1062, 1058, 1083), (1058, 1062, 1063), (1059, 1063, 1064), (1060, 1064, 1065), (1061, 1065, 1066), (1067, 1070, 1069, 1066), (1063, 1062, 1067), (1064, 1063, 1067), (1065, 1064, 1067), (1066, 1065, 1067), (1068, 1070, 1069), (1068, 1072, 1073, 1070), (1070, 1073, 1071, 1069), (1069, 1071, 1072, 1068), (1071, 1074, 1076, 1072), (1074, 1077, 1079, 1076), (1072, 1076, 1075, 1073), (1073, 1075, 1074, 1071), (1078, 1079, 1077), (1076, 1079, 1078, 1075), (1075, 1078, 1077, 1074), (1069, 1082, 1066), (1070, 1067, 1062, 1068), (1058, 1080, 1083), (1082, 1081, 1061), (1080, 1057, 1084, 1083), (1057, 1081, 1082, 1084), (1062, 1083, 1068), (1083, 1084, 1068), (1082, 1069, 1084), (1069, 1068, 1084), (1085, 1086, 1109, 1087), (1086, 1085, 1090, 1110), (1085, 1087, 1088), (1085, 1088, 1089), (1085, 1089, 1090), (1111, 1090, 1095), (1088, 1087, 1092), (1089, 1088, 1093), (1090, 1089, 1094), (1091, 1087, 1112), (1087, 1091, 1092), (1088, 1092, 1093), (1089, 1093, 1094), (1090, 1094, 1095), (1096, 1099, 1098, 1095), (1092, 1091, 1096), (1093, 1092, 1096), (1094, 1093, 1096), (1095, 1094, 1096), (1097, 1099, 1098), (1097, 1101, 1102, 1099), (1099, 1102, 1100, 1098), (1098, 1100, 1101, 1097), (1100, 1103, 1105, 1101), (1103, 1106, 1108, 1105), (1101, 1105, 1104, 1102), (1102, 1104, 1103, 1100), (1107, 1108, 1106), (1105, 1108, 1107, 1104), (1104, 1107, 1106, 1103), (1098, 1111, 1095), (1099, 1096, 1091, 1097), (1087, 1109, 1112), (1111, 1110, 1090), (1109, 1086, 1113, 1112), (1086, 1110, 1111, 1113), (1091, 1112, 1097), (1112, 1113, 1097), (1111, 1098, 1113), (1098, 1097, 1113), (1114, 1115, 1138, 1116), (1115, 1114, 1119, 1139), (1114, 1116, 1117), (1114, 1117, 1118), (1114, 1118, 1119), (1140, 1119, 1124), (1117, 1116, 1121), (1118, 1117, 1122), (1119, 1118, 1123), (1120, 1116, 1141), (1116, 1120, 1121), (1117, 1121, 1122), (1118, 1122, 1123), (1119, 1123, 1124), (1125, 1128, 1127, 1124), (1121, 1120, 1125), (1122, 1121, 1125), (1123, 1122, 1125), (1124, 1123, 1125), (1126, 1128, 1127), (1126, 1130, 1131, 1128), (1128, 1131, 1129, 1127), (1127, 1129, 1130, 1126), (1129, 1132, 1134, 1130), (1132, 1135, 1137, 1134), (1130, 1134, 1133, 1131), (1131, 1133, 1132, 1129), (1136, 1137, 1135), (1134, 1137, 1136, 1133), (1133, 1136, 1135, 1132), (1127, 1140, 1124), (1128, 1125, 1120, 1126), (1116, 1138, 1141), (1140, 1139, 1119), (1138, 1115, 1142, 1141), (1115, 1139, 1140, 1142), (1120, 1141, 1126), (1141, 1142, 1126), (1140, 1127, 1142), (1127, 1126, 1142), (1143, 1144, 1167, 1145), (1144, 1143, 1148, 1168), (1143, 1145, 1146), (1143, 1146, 1147), (1143, 1147, 1148), (1169, 1148, 1153), (1146, 1145, 1150), (1147, 1146, 1151), (1148, 1147, 1152), (1149, 1145, 1170), (1145, 1149, 1150), (1146, 1150, 1151), (1147, 1151, 1152), (1148, 1152, 1153), (1154, 1157, 1156, 1153), (1150, 1149, 1154), (1151, 1150, 1154), (1152, 1151, 1154), (1153, 1152, 1154), (1155, 1157, 1156), (1155, 1159, 1160, 1157), (1157, 1160, 1158, 1156), (1156, 1158, 1159, 1155), (1158, 1161, 1163, 1159), (1161, 1164, 1166, 1163), (1159, 1163, 1162, 1160), (1160, 1162, 1161, 1158), (1165, 1166, 1164), (1163, 1166, 1165, 1162), (1162, 1165, 1164, 1161), (1156, 1169, 1153), (1157, 1154, 1149, 1155), (1145, 1167, 1170), (1169, 1168, 1148), (1167, 1144, 1171, 1170), (1144, 1168, 1169, 1171), (1149, 1170, 1155), (1170, 1171, 1155), (1169, 1156, 1171), (1156, 1155, 1171)])
me_icosphere_021.polygons.foreach_set('use_smooth', [1, 1, 1, 1, 1, 0, 1, 1, 1, 1, 1, 1, 1, 1, 1, 1, 1, 1, 1, 1, 1, 1, 1, 1, 1, 1, 1, 1, 1, 1, 1, 1, 1, 1, 1, 1, 1, 1, 1, 1, 1, 1, 1, 1, 1, 1, 1, 1, 1, 1, 1, 1, 1, 1, 1, 1, 1, 1, 1, 1, 1, 1, 1, 1, 1, 1, 1, 1, 1, 1, 1, 1, 1, 1, 1, 1, 1, 1, 1, 1, 1, 1, 1, 1, 1, 1, 1, 1, 1, 1, 1, 1, 1, 1, 1, 1, 1, 1, 1, 1, 1, 1, 1, 1, 1, 1, 1, 1, 1, 1, 1, 1, 1, 1, 1, 1, 1, 1, 1, 1, 1, 1, 1, 1, 1, 1, 1, 1, 1, 1, 1, 1, 1, 1, 1, 1, 1, 1, 1, 1, 1, 1, 1, 1, 1, 1, 1, 1, 1, 1, 1, 1, 1, 1, 1, 1, 1, 1, 1, 1, 1, 1, 1, 1, 1, 1, 1, 1, 1, 1, 1, 1, 1, 1, 1, 1, 1, 1, 1, 1, 1, 1, 1, 1, 1, 1, 1, 1, 1, 1, 1, 1, 1, 1, 1, 1, 1, 1, 1, 1, 1, 1, 1, 1, 1, 1, 1, 1, 1, 1, 1, 1, 1, 1, 1, 1, 1, 1, 1, 1, 1, 1, 1, 1, 1, 1, 1, 1, 1, 1, 1, 1, 1, 1, 1, 1, 1, 1, 1, 1, 1, 1, 1, 1, 1, 1, 1, 1, 1, 1, 1, 1, 1, 1, 1, 1, 1, 1, 1, 1, 1, 1, 1, 1, 1, 1, 1, 1, 1, 1, 1, 1, 1, 1, 1, 1, 1, 1, 1, 1, 1, 1, 1, 1, 1, 1, 1, 1, 1, 1, 1, 1, 1, 1, 1, 1, 1, 1, 1, 1, 1, 1, 1, 1, 1, 1, 1, 1, 1, 1, 1, 1, 1, 1, 1, 1, 1, 1, 1, 1, 1, 1, 1, 1, 1, 1, 1, 1, 1, 1, 1, 1, 1, 1, 1, 1, 1, 1, 1, 1, 1, 1, 1, 1, 1, 1, 1, 1, 1, 1, 1, 1, 1, 1, 1, 1, 1, 1, 1, 1, 1, 1, 1, 1, 1, 1, 1, 1, 1, 1, 1, 1, 1, 1, 1, 1, 1, 1, 1, 1, 1, 1, 1, 1, 1, 1, 1, 1, 1, 1, 1, 1, 1, 1, 1, 1, 1, 1, 1, 1, 1, 1, 1, 1, 1, 1, 1, 1, 1, 1, 1, 1, 1, 1, 1, 1, 1, 1, 1, 1, 1, 1, 1, 1, 1, 1, 1, 1, 1, 1, 1, 1, 1, 1, 1, 1, 1, 1, 1, 1, 1, 1, 1, 1, 1, 1, 1, 1, 1, 1, 1, 1, 1, 1, 1, 1, 1, 1, 1, 1, 1, 1, 1, 1, 1, 1, 1, 1, 1, 1, 1, 1, 1, 1, 1, 1, 1, 1, 1, 1, 1, 1, 1, 1, 1, 1, 1, 1, 1, 1, 1, 1, 1, 1, 1, 1, 1, 1, 1, 1, 1, 1, 1, 1, 1, 1, 1, 1, 1, 1, 1, 1, 1, 1, 1, 1, 1, 1, 1, 1, 1, 1, 1, 1, 1, 1, 1, 1, 1, 1, 1, 1, 1, 1, 1, 1, 1, 1, 1, 1, 1, 1, 1, 1, 1, 1, 1, 1, 1, 1, 1, 1, 1, 1, 1, 1, 1, 1, 1, 1, 1, 1, 1, 1, 1, 1, 1, 1, 1, 1, 1, 1, 1, 1, 1, 1, 1, 1, 1, 1, 1, 1, 1, 1, 1, 1, 1, 1, 1, 1, 1, 1, 1, 1, 1, 1, 1, 1, 1, 1, 1, 1, 1, 1, 1, 1, 1, 1, 1, 1, 1, 1, 1, 1, 1, 1, 1, 1, 1, 1, 1, 1, 1, 1, 1, 1, 1, 1, 1, 1, 1, 1, 1, 1, 1, 1, 1, 1, 1, 1, 1, 1, 1, 1, 1, 1, 1, 1, 1, 1, 1, 1, 1, 1, 1, 1, 1, 1, 1, 1, 1, 1, 1, 1, 1, 1, 1, 1, 1, 1, 1, 1, 1, 1, 1, 1, 1, 1, 1, 1, 1, 1, 1, 1, 1, 1, 1, 1, 1, 1, 1, 1, 1, 1, 1, 1, 1, 1, 1, 1, 1, 1, 1, 1, 1, 1, 1, 1, 1, 1, 1, 1, 1, 1, 1, 1, 1, 1, 1, 1, 1, 1, 1, 1, 1, 1, 1, 1, 1, 1, 1, 1, 1, 1, 1, 1, 1, 1, 1, 1, 1, 1, 1, 1, 1, 1, 1, 1, 1, 1, 1, 1, 1, 1, 1, 1, 1, 1, 1, 1, 1, 1, 1, 1, 1, 1, 1, 1, 1, 1, 1, 1, 1, 1, 1, 1, 1, 1, 1, 1, 1, 1, 1, 1, 1, 1, 1, 1, 1, 1, 1, 1, 1, 1, 1, 1, 1, 1, 1, 1, 1, 1, 1, 1, 1, 1, 1, 1, 1, 1, 1, 1, 1, 1, 1, 1, 1, 1, 1, 1, 1, 1, 1, 1, 1, 1, 1, 1, 1, 1, 1, 1, 1, 1, 1, 1, 1, 1, 1, 1, 1, 1, 1, 1, 1, 1, 1, 1, 1, 1, 1, 1, 1, 1, 1, 1, 1, 1, 1, 1, 1, 1, 1, 1, 1, 1, 1, 1, 1, 1, 1, 1, 1, 1, 1, 1, 1, 1, 1, 1, 1, 1, 1, 1, 1, 1, 1, 1, 1, 1, 1, 1, 1, 1, 1, 1, 1, 1, 1, 1, 1, 1, 1, 1, 1, 1, 1, 1, 1, 1, 1, 1, 1, 1, 1, 1, 1, 1, 1, 1, 1, 1, 1, 1, 1, 1, 1, 1, 1, 1, 1, 1, 1, 1, 1, 1, 1, 1, 1, 1, 1, 1, 1, 1, 1, 1, 1, 1, 1, 1, 1, 1, 1, 1, 1, 1, 1, 1, 1, 1, 1, 1, 1, 1, 1, 1, 1, 1, 1, 1, 1, 1, 1, 1, 1, 1, 1, 1, 1, 1, 1, 1, 1, 1, 1, 1, 1, 1, 1, 1, 1, 1, 1, 1, 1, 1, 1, 1, 1, 1, 1, 1, 1, 1, 1, 1, 1, 1, 1, 1, 1, 1, 1, 1, 1, 1, 1, 1, 1, 1, 1, 1, 1, 1, 1, 1, 1, 1, 1, 1, 1, 1, 1, 1, 1, 1, 1, 1, 1, 1, 1, 1, 1, 1, 1, 1, 1, 1, 1, 1, 1, 1, 1, 1, 1, 1, 1, 1, 1, 1, 1, 1, 1, 1, 1, 1, 1, 1, 1, 1, 1, 1, 1, 1, 1, 1, 1, 1, 1, 1, 1, 1, 1, 1, 1, 1, 1, 1, 1, 1, 1, 1, 1, 1, 1, 1, 1, 1, 1, 1, 1, 1, 1, 1, 1, 1, 1, 1, 1, 1, 1, 1, 1, 1, 1, 1, 1, 1, 1, 1, 1, 1, 1, 1, 1, 1, 1, 1, 1, 1, 1, 1, 1, 1, 1, 1, 1, 1, 1, 1, 1, 1, 1, 1, 1, 1, 1, 1, 1, 1, 1, 1, 1, 1, 1, 1, 1, 1, 1, 1, 1, 1, 1, 1, 1, 1, 1, 1, 1, 1, 1, 1, 1, 1, 1, 1, 1, 1, 1, 1, 1, 1, 1, 1, 1, 1, 1, 1, 1, 1, 1, 1, 1, 1, 1, 1, 1, 1, 1, 1, 1, 1, 1, 1, 1, 1, 1, 1, 1, 1, 1, 1, 1, 1, 1, 1, 1, 1, 1, 1, 1, 1, 1, 1, 1, 1, 1, 1, 1, 1, 1, 1, 1, 1, 1, 1, 1, 1, 1, 1, 1, 1, 1, 1, 1, 1, 1, 1, 1, 1, 1, 1, 1, 1, 1, 1, 1, 1, 1, 1, 1, 1, 1, 1, 1, 1, 1, 1, 1, 1, 1, 1, 1, 1, 1, 1, 1, 1, 1, 1, 1, 1, 1, 1, 1, 1, 1, 1, 1, 1, 1, 1, 1, 1, 1, 1, 1, 1, 1, 1, 1, 1, 1, 1, 1, 1, 1, 1, 1, 1, 1, 1, 1, 1, 1, 1, 1, 1, 1, 1, 1, 1, 1, 1, 1, 1, 1, 1, 1, 1, 1, 1, 1, 1, 1, 1, 1, 1, 1, 1, 1, 1, 1, 1, 1, 1, 1, 1, 1, 1, 1, 1, 1, 1, 1, 1, 1, 1, 1, 1, 1, 1, 1, 1, 1, 1, 1, 1, 1, 1, 1, 1, 1, 1, 1, 1, 1, 1, 1, 1, 1, 1, 1, 1, 1, 1, 1, 1, 1, 1, 1, 1, 1, 1, 1, 1, 1, 1, 1, 1, 1, 1, 1, 1, 1, 1, 1, 1, 1, 1, 1, 1, 1, 1, 1, 1, 1, 1, 1, 1, 1, 1, 1, 1, 1, 1, 1, 1, 1, 1, 1, 1, 1, 1, 1, 1, 1, 1, 1, 1, 1, 1, 1, 1, 1, 1, 1, 1, 1, 1, 1, 1, 1, 1, 1, 1, 1, 1, 1, 1, 1, 1, 1, 1, 1, 1, 1, 1, 1, 1, 1, 1, 1, 1, 1, 1, 1, 1, 1, 1, 1, 1, 1, 1, 1, 1, 1, 1, 1, 1, 1, 1, 1, 1, 1, 1, 1, 1, 1, 1, 1, 1, 1, 1, 1, 1, 1, 1, 1, 1, 1, 1, 1, 1, 1, 1, 1, 1, 1, 1, 1, 1, 1, 1, 1, 1, 1, 1, 1, 1, 1, 1, 1, 1, 1, 1, 1, 1, 1, 1, 1, 1, 1, 1, 1, 1, 1, 1, 1, 1, 1, 1, 1, 1, 1, 1, 1, 1, 1, 1, 1, 1, 1, 1, 1, 1, 1, 1, 1, 1, 1, 1, 1, 1, 1, 1, 1, 1, 1, 1, 1, 1, 1, 1, 1, 1, 1, 1, 1, 1, 1, 1, 1, 1, 1, 1, 1, 1, 1, 1, 1, 1, 1, 1, 1, 1, 1, 1, 1])
me_icosphere_021.use_remesh_preserve_volume = False
me_icosphere_021.use_remesh_preserve_attributes = False
me_icosphere_021.use_mirror_vertex_groups = False
me_icosphere_021.update()

# ---- objects
ob_wheat_stalk = bpy.data.objects.new('Wheat-Stalk', me_cube)
ob_wheat_seeds = bpy.data.objects.new('wheat-seeds', me_icosphere_021)
ob_wheat_plant = bpy.data.objects.new('Wheat Plant', None)

# ---- transforms, parenting, visibility, modifiers, constraints
ob_wheat_stalk.parent = ob_wheat_plant
ob_wheat_stalk.location = (0.0, 0.0, 0.0)
ob_wheat_stalk.lineart.crease_threshold = 0.0
ob_wheat_seeds.parent = ob_wheat_stalk
ob_wheat_seeds.location = (-0.6886, 1000.0, 0.6721)
ob_wheat_seeds.lineart.crease_threshold = 0.0
ob_wheat_plant.location = (0.0, 0.0, 0.0)
ob_wheat_plant.empty_image_offset = (0.0, 0.0)
ob_wheat_plant.lineart.crease_threshold = 0.0

# ---- collection membership
col_collection_1.objects.link(ob_wheat_stalk)
col_collection_1.objects.link(ob_wheat_seeds)
col_collection_9.objects.link(ob_wheat_plant)

# ---- scene / render settings (as saved in the file)
scene.frame_start = 1; scene.frame_end = 250; scene.frame_set(1)
scene.render.engine = 'BLENDER_EEVEE_NEXT'
scene.render.resolution_percentage = 50
scene.render.dither_intensity = 0.0
scene.cycles.use_denoising = False
scene.cycles.samples = 128
scene.cycles.sampling_pattern = 'TABULATED_SOBOL'
scene.cycles.light_sampling_threshold = 0.0
scene.cycles.use_adaptive_sampling = False
scene.cycles.use_light_tree = False
scene.cycles.blur_glossy = 0.0
scene.cycles.sample_clamp_indirect = 0.0
scene.view_settings.view_transform = 'Standard'
bpy.context.view_layer.update()

# ---- added for rendering (the .blend has no active camera and no usable light): camera, sun
cam_auto = bpy.data.cameras.new('AutoCamera')
cam_auto.lens = 50.0
cam_auto.sensor_width = 36.0
cam_auto.clip_end = 18412.4
ob_auto_camera = bpy.data.objects.new('AutoCamera', cam_auto)
scene.collection.objects.link(ob_auto_camera)
ob_auto_camera.location = (1049.03, -695.275, 838.977)
ob_auto_camera.rotation_euler = (1.09748, -7.21219e-08, 0.694738)
scene.camera = ob_auto_camera
light_auto_sun = bpy.data.lights.new('AutoSun', 'SUN')
light_auto_sun.energy = 3.0
light_auto_sun.angle = 0.0523599
ob_auto_sun = bpy.data.objects.new('AutoSun', light_auto_sun)
scene.collection.objects.link(ob_auto_sun)
ob_auto_sun.rotation_euler = (0.872665, 0.174533, 0.523599)
bpy.context.view_layer.update()
